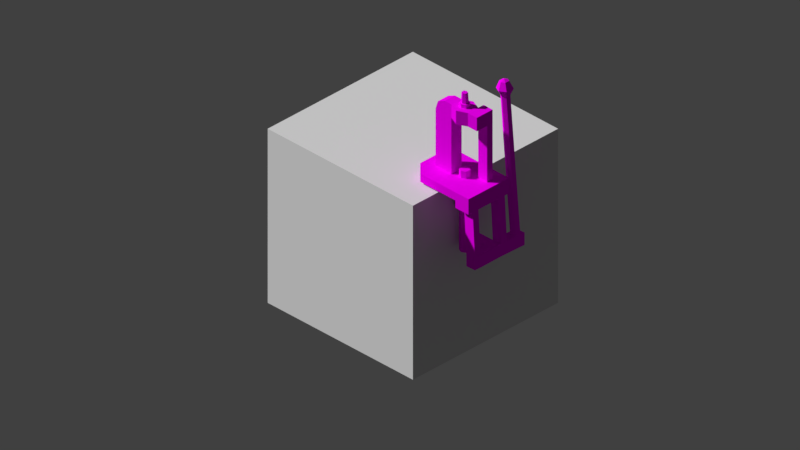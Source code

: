 # Source: ReloadingPress.blend  (saved by Blender 2.90.8; exported with 4.5.12 LTS)
import bpy
from mathutils import Matrix  # noqa: F401  (used for matrix-valued properties, if any)

bpy.ops.wm.read_factory_settings(use_empty=True)
scene = bpy.context.scene
scene.name = 'Scene'

# ---- collections
col_collection_1 = bpy.data.collections.new('Collection 1'); scene.collection.children.link(col_collection_1)

# ---- images (referenced by path relative to the original .blend; pixels are not part of the script)
import os
ASSET_DIR = os.environ.get("B2B_ASSET_DIR", "")  # directory of the original .blend (textures are referenced by path, not embedded)
HERE = os.path.dirname(os.path.abspath(__file__))  # packed textures are extracted next to this script under _unpacked/

def load_image(name, relpath, width, height, colorspace="sRGB"):
    """Load a texture the original file referenced (path relative to the .blend, or extracted next to this script)."""
    p = next((c for c in (os.path.join(HERE, relpath), os.path.join(ASSET_DIR, relpath)) if relpath and os.path.exists(c)), "")
    if p:
        img = bpy.data.images.load(p, check_existing=True)
        img.name = name
    else:  # same state as the original file: an image datablock whose file is absent (Cycles renders it pink)
        img = bpy.data.images.new(name, width, height)
        img.source = "FILE"
        img.filepath = "//" + (relpath or name)
    img.colorspace_settings.name = colorspace
    return img
img_reloadingpress_png = load_image('Reloadingpress.png', 'Reloadingpress.png', 1024, 1024, 'sRGB')
img_pliers_png = load_image('Pliers.png', 'Pliers.png', 1024, 1024, 'sRGB')

# ---- materials (node trees are filled in below, after node groups)
mat_0008 = bpy.data.materials.new('.0008')
mat_0008.use_transparent_shadow = False
mat_0008.diffuse_color = (0.64, 0.64, 0.64, 1.0)
mat_0008.roughness = 0.6733
mat_0008.specular_intensity = 0.03125
mat_material_001 = bpy.data.materials.new('Material.001')
mat_material_001.use_transparent_shadow = False

# ---- material node trees
mat_0008.use_nodes = True; mat_0008.node_tree.nodes.clear()
_N = mat_0008.node_tree.nodes; _L = mat_0008.node_tree.links
n0 = _N.new('ShaderNodeBsdfPrincipled'); n0.name = 'Principled BSDF'; n0.location = (10, 300)
n0.distribution = 'GGX'
n0.subsurface_method = 'BURLEY'
n0.inputs[2].default_value = 0.6733
n0.inputs[3].default_value = 1.0
n0.inputs[13].default_value = 0.03125
n0.inputs[27].default_value = (0.0, 0.0, 0.0, 1.0)
n0.inputs[28].default_value = 1.0
n1 = _N.new('ShaderNodeOutputMaterial'); n1.name = 'Material Output'; n1.location = (300, 300)
n2 = _N.new('ShaderNodeTexImage'); n2.name = 'Image Texture'; n2.location = (-404, 266)
n2.image = img_reloadingpress_png
_L.new(n0.outputs[0], n1.inputs[0])
_L.new(n2.outputs[0], n0.inputs[0])
n1.is_active_output = True
mat_material_001.use_nodes = True; mat_material_001.node_tree.nodes.clear()
_N = mat_material_001.node_tree.nodes; _L = mat_material_001.node_tree.links
n0 = _N.new('ShaderNodeBsdfPrincipled'); n0.name = 'Principled BSDF'; n0.location = (10, 300)
n0.distribution = 'GGX'
n0.subsurface_method = 'BURLEY'
n0.inputs[3].default_value = 1.45
n0.inputs[27].default_value = (0.0, 0.0, 0.0, 1.0)
n0.inputs[28].default_value = 1.0
n1 = _N.new('ShaderNodeOutputMaterial'); n1.name = 'Material Output'; n1.location = (300, 300)
n2 = _N.new('ShaderNodeTexImage'); n2.name = 'Image Texture'; n2.location = (-338, 266)
n2.image = img_pliers_png
_L.new(n0.outputs[0], n1.inputs[0])
_L.new(n2.outputs[0], n0.inputs[0])
_L.new(n2.outputs[1], n0.inputs[4])
n1.is_active_output = True

# ---- world
world_world = bpy.data.worlds.new('World'); scene.world = world_world
world_world.color = (0.05088, 0.05088, 0.05088)
world_world.use_sun_shadow = False
world_world.sun_shadow_jitter_overblur = 0.0
world_world.cycles.sampling_method = 'MANUAL'

# ---- cameras
cam_camera = bpy.data.cameras.new('Camera')
cam_camera.type = 'ORTHO'
cam_camera.ortho_scale = 1.3

# ---- meshes
me_0002__0004 = bpy.data.meshes.new('.0002_.0004')
me_0002__0004.from_pydata([(0.01842, 0.01847, -0.00117), (0.01842, 0.1118, -0.00117), (-0.01172, 0.1118, -0.00117), (-0.01172, 0.01847, -0.00117), (-0.01172, 0.1118, -0.00117), (0.01842, 0.1118, -0.00117), (0.01842, 0.1118, 0.01306), (-0.01172, 0.1118, 0.01306), (0.01842, 0.01847, -0.00117), (-0.01172, 0.01847, -0.00117), (-0.01172, 0.01847, 0.01306), (0.01842, 0.01847, 0.01306), (-0.01172, 0.01847, 0.01306), (-0.01172, 0.01847, 0.02836), (0.01842, 0.01847, 0.02836), (0.01842, 0.01847, 0.01306), (0.09913, 0.1118, 0.01306), (0.09913, 0.1118, 0.02836), (0.01842, 0.1118, 0.02836), (0.01842, 0.1118, 0.01306), (0.09913, 0.01847, 0.01306), (0.09913, 0.01847, 0.02836), (0.1225, 0.0418, 0.02836), (0.1225, 0.0418, 0.01306), (0.09913, 0.1118, 0.02836), (0.09913, 0.1118, 0.01306), (0.1225, 0.0885, 0.01306), (0.1225, 0.0885, 0.02836), (0.06246, 0.05339, 0.1364), (0.09882, 0.05339, 0.1386), (0.09882, 0.05339, 0.0276), (0.06246, 0.05339, 0.0276), (0.06246, 0.05339, 0.1622), (0.07794, 0.05339, 0.1622), (0.09333, 0.05339, 0.1549), (0.09882, 0.05339, 0.1386), (0.06246, 0.05339, 0.1364), (0.07794, 0.07691, 0.1622), (0.07794, 0.05339, 0.1622), (0.06246, 0.05339, 0.1622), (0.06246, 0.07691, 0.1622), (0.02432, 0.05339, 0.1364), (0.02432, 0.05339, 0.1622), (0.04339, 0.04499, 0.1622), (0.04339, 0.04499, 0.1364), (0.09333, 0.07691, 0.1549), (0.07794, 0.07691, 0.1622), (0.06246, 0.07691, 0.1622), (0.06246, 0.07691, 0.1364), (0.09882, 0.07691, 0.1386), (0.003785, 0.07691, 0.1364), (0.003785, 0.05339, 0.1364), (0.02432, 0.05339, 0.1364), (0.02432, 0.07691, 0.1364), (0.09882, 0.05339, 0.1386), (0.09882, 0.07691, 0.1386), (0.09882, 0.07691, 0.0276), (0.09882, 0.05339, 0.0276), (0.01842, 0.1118, 0.01306), (0.01842, 0.1118, 0.02836), (-0.01172, 0.1118, 0.02836), (-0.01172, 0.1118, 0.01306), (0.01842, 0.01847, 0.01306), (0.01842, 0.01847, 0.02836), (0.09913, 0.01847, 0.02836), (0.09913, 0.01847, 0.01306), (-0.01172, 0.01847, -0.00117), (-0.01172, 0.1118, -0.00117), (-0.01172, 0.1118, 0.01306), (-0.01172, 0.01847, 0.01306), (0.01842, 0.1118, 0.02836), (0.01842, 0.01847, 0.02836), (-0.01172, 0.01847, 0.02836), (-0.01172, 0.1118, 0.02836), (0.09913, 0.1118, 0.02836), (0.09913, 0.01847, 0.02836), (0.01842, 0.01847, 0.02836), (0.01842, 0.1118, 0.02836), (0.09913, 0.01847, 0.01306), (0.09913, 0.1118, 0.01306), (0.01842, 0.1118, 0.01306), (0.01842, 0.01847, 0.01306), (0.1225, 0.0418, 0.01306), (0.1225, 0.0885, 0.01306), (0.09913, 0.1118, 0.01306), (0.09913, 0.01847, 0.01306), (0.1225, 0.0885, 0.02836), (0.1225, 0.0418, 0.02836), (0.09913, 0.01847, 0.02836), (0.09913, 0.1118, 0.02836), (0.09882, 0.07691, 0.1386), (0.06246, 0.07691, 0.1364), (0.06246, 0.07691, 0.0276), (0.09882, 0.07691, 0.0276), (-0.01172, 0.01847, 0.01306), (-0.01172, 0.1118, 0.01306), (-0.01172, 0.1118, 0.02836), (-0.01172, 0.01847, 0.02836), (0.06246, 0.07691, 0.1364), (0.06246, 0.05339, 0.1364), (0.06246, 0.05339, 0.0276), (0.06246, 0.07691, 0.0276), (0.1225, 0.0885, 0.01306), (0.1225, 0.0418, 0.01306), (0.1225, 0.0418, 0.02836), (0.1225, 0.0885, 0.02836), (0.01842, 0.1118, -0.00117), (0.01842, 0.01847, -0.00117), (0.01842, 0.01847, 0.01306), (0.01842, 0.1118, 0.01306), (0.003785, 0.07691, 0.1622), (0.003785, 0.05339, 0.1622), (0.003785, 0.05339, 0.1364), (0.003785, 0.07691, 0.1364), (0.003785, 0.07691, 0.1622), (0.003785, 0.07691, 0.1364), (0.02432, 0.07691, 0.1364), (0.02432, 0.07691, 0.1622), (0.003785, 0.04085, 0.02691), (0.003785, 0.05339, 0.02691), (0.003785, 0.05339, 0.1364), (0.003785, 0.04085, 0.1364), (0.003785, 0.05339, 0.1622), (0.003785, 0.07691, 0.1622), (0.02432, 0.07691, 0.1622), (0.02432, 0.05339, 0.1622), (0.09333, 0.07691, 0.1549), (0.09333, 0.05339, 0.1549), (0.07794, 0.05339, 0.1622), (0.07794, 0.07691, 0.1622), (0.09882, 0.07691, 0.1386), (0.09882, 0.05339, 0.1386), (0.09333, 0.05339, 0.1549), (0.09333, 0.07691, 0.1549), (0.02432, 0.05339, 0.1622), (0.02432, 0.07691, 0.1622), (0.04339, 0.08531, 0.1622), (0.04339, 0.04499, 0.1622), (0.02432, 0.07691, 0.1622), (0.02432, 0.07691, 0.1364), (0.04339, 0.08531, 0.1364), (0.04339, 0.08531, 0.1622), (0.02432, 0.07691, 0.1364), (0.02432, 0.05339, 0.1364), (0.04339, 0.04499, 0.1364), (0.04339, 0.08531, 0.1364), (0.04339, 0.08531, 0.1364), (0.04339, 0.04499, 0.1364), (0.06246, 0.05339, 0.1364), (0.06246, 0.07691, 0.1364), (0.04339, 0.08531, 0.1622), (0.04339, 0.08531, 0.1364), (0.06246, 0.07691, 0.1364), (0.06246, 0.07691, 0.1622), (0.04339, 0.04499, 0.1622), (0.04339, 0.08531, 0.1622), (0.06246, 0.07691, 0.1622), (0.06246, 0.05339, 0.1622), (0.04339, 0.04499, 0.1364), (0.04339, 0.04499, 0.1622), (0.06246, 0.05339, 0.1622), (0.06246, 0.05339, 0.1364), (0.03854, 0.06223, 0.1889), (0.04339, 0.06009, 0.1889), (0.04339, 0.05919, 0.1693), (0.03768, 0.06171, 0.1693), (0.04339, 0.06009, 0.1889), (0.04824, 0.06223, 0.1889), (0.0491, 0.06171, 0.1693), (0.04339, 0.05919, 0.1693), (0.04339, 0.05668, 0.1693), (0.0514, 0.06021, 0.1693), (0.0514, 0.06021, 0.1616), (0.04339, 0.05668, 0.1616), (0.03538, 0.06021, 0.1693), (0.04339, 0.05668, 0.1693), (0.04339, 0.05668, 0.1616), (0.03538, 0.06021, 0.1616), (0.0514, 0.07009, 0.1693), (0.04339, 0.07362, 0.1693), (0.04339, 0.07362, 0.1616), (0.0514, 0.07009, 0.1616), (0.04339, 0.07362, 0.1693), (0.03538, 0.07009, 0.1693), (0.03538, 0.07009, 0.1616), (0.04339, 0.07362, 0.1616), (0.03538, 0.07009, 0.1693), (0.03538, 0.06021, 0.1693), (0.03538, 0.06021, 0.1616), (0.03538, 0.07009, 0.1616), (0.0514, 0.06021, 0.1693), (0.0514, 0.07009, 0.1693), (0.0514, 0.07009, 0.1616), (0.0514, 0.06021, 0.1616), (0.0514, 0.07009, 0.1693), (0.0514, 0.06021, 0.1693), (0.0491, 0.06171, 0.1693), (0.0491, 0.06859, 0.1693), (0.04339, 0.07362, 0.1693), (0.0514, 0.07009, 0.1693), (0.0491, 0.06859, 0.1693), (0.04339, 0.0711, 0.1693), (0.03538, 0.06021, 0.1693), (0.03538, 0.07009, 0.1693), (0.03768, 0.06859, 0.1693), (0.03768, 0.06171, 0.1693), (0.04339, 0.05668, 0.1693), (0.03538, 0.06021, 0.1693), (0.03768, 0.06171, 0.1693), (0.04339, 0.05919, 0.1693), (0.03538, 0.07009, 0.1693), (0.04339, 0.07362, 0.1693), (0.04339, 0.0711, 0.1693), (0.03768, 0.06859, 0.1693), (0.0514, 0.06021, 0.1693), (0.04339, 0.05668, 0.1693), (0.04339, 0.05919, 0.1693), (0.0491, 0.06171, 0.1693), (0.03854, 0.06223, 0.1889), (0.03854, 0.06807, 0.1889), (0.04339, 0.07021, 0.1889), (0.04339, 0.06009, 0.1889), (0.04339, 0.06009, 0.1889), (0.04339, 0.07021, 0.1889), (0.04824, 0.06807, 0.1889), (0.04824, 0.06223, 0.1889), (0.04824, 0.06807, 0.1889), (0.04339, 0.07021, 0.1889), (0.04339, 0.0711, 0.1693), (0.0491, 0.06859, 0.1693), (0.04339, 0.07021, 0.1889), (0.03854, 0.06807, 0.1889), (0.03768, 0.06859, 0.1693), (0.04339, 0.0711, 0.1693), (0.03854, 0.06807, 0.1889), (0.03854, 0.06223, 0.1889), (0.03768, 0.06171, 0.1693), (0.03768, 0.06859, 0.1693), (0.04824, 0.06223, 0.1889), (0.04824, 0.06807, 0.1889), (0.0491, 0.06859, 0.1693), (0.0491, 0.06171, 0.1693), (0.003785, 0.04085, 0.1364), (0.003785, 0.04085, 0.1622), (0.02432, 0.04085, 0.1622), (0.02432, 0.04085, 0.1364), (0.02432, 0.04085, 0.1622), (0.003785, 0.04085, 0.1622), (0.003785, 0.05339, 0.1622), (0.02432, 0.05339, 0.1622), (0.003785, 0.04085, 0.1622), (0.003785, 0.04085, 0.1364), (0.003785, 0.05339, 0.1364), (0.003785, 0.05339, 0.1622), (0.02432, 0.04085, 0.1364), (0.02432, 0.04085, 0.1622), (0.02432, 0.05339, 0.1622), (0.02432, 0.05339, 0.1364), (0.003785, 0.05339, 0.02691), (0.02432, 0.05339, 0.02691), (0.02432, 0.05339, 0.1364), (0.003785, 0.05339, 0.1364), (0.02432, 0.05339, 0.02691), (0.02432, 0.04085, 0.02691), (0.02432, 0.04085, 0.1364), (0.02432, 0.05339, 0.1364), (0.02432, 0.04085, 0.02691), (0.003785, 0.04085, 0.02691), (0.003785, 0.04085, 0.1364), (0.02432, 0.04085, 0.1364), (0.03537, 0.05982, 0.04188), (0.04339, 0.05593, 0.04188), (0.04339, 0.05568, -0.1132), (0.03516, 0.05968, -0.1132), (0.04339, 0.05593, 0.04188), (0.0514, 0.05982, 0.04188), (0.05162, 0.05968, -0.1132), (0.04339, 0.05568, -0.1132), (0.03537, 0.05982, 0.04188), (0.03537, 0.07048, 0.04188), (0.04339, 0.07437, 0.04188), (0.04339, 0.05593, 0.04188), (0.04339, 0.05593, 0.04188), (0.04339, 0.07437, 0.04188), (0.0514, 0.07048, 0.04188), (0.0514, 0.05982, 0.04188), (0.0514, 0.07048, 0.04188), (0.04339, 0.07437, 0.04188), (0.04339, 0.07462, -0.1132), (0.05162, 0.07062, -0.1132), (0.04339, 0.07437, 0.04188), (0.03537, 0.07048, 0.04188), (0.03516, 0.07062, -0.1132), (0.04339, 0.07462, -0.1132), (0.03537, 0.07048, 0.04188), (0.03537, 0.05982, 0.04188), (0.03516, 0.05968, -0.1132), (0.03516, 0.07062, -0.1132), (0.0514, 0.05982, 0.04188), (0.0514, 0.07048, 0.04188), (0.05162, 0.07062, -0.1132), (0.05162, 0.05968, -0.1132), (0.05733, 0.05588, -0.03095), (0.04339, 0.04911, -0.03095), (0.04339, 0.04868, 0.01433), (0.0577, 0.05563, 0.01433), (0.04339, 0.04911, -0.03095), (0.02945, 0.05588, -0.03095), (0.02908, 0.05563, 0.01433), (0.04339, 0.04868, 0.01433), (0.05733, 0.05588, -0.03095), (0.05733, 0.07441, -0.03095), (0.04339, 0.08119, -0.03095), (0.04339, 0.04911, -0.03095), (0.04339, 0.04911, -0.03095), (0.04339, 0.08119, -0.03095), (0.02945, 0.07441, -0.03095), (0.02945, 0.05588, -0.03095), (0.02945, 0.07441, -0.03095), (0.04339, 0.08119, -0.03095), (0.04339, 0.08162, 0.01433), (0.02908, 0.07466, 0.01433), (0.04339, 0.08119, -0.03095), (0.05733, 0.07441, -0.03095), (0.0577, 0.07466, 0.01433), (0.04339, 0.08162, 0.01433), (0.05733, 0.07441, -0.03095), (0.05733, 0.05588, -0.03095), (0.0577, 0.05563, 0.01433), (0.0577, 0.07466, 0.01433), (0.02945, 0.05588, -0.03095), (0.02945, 0.07441, -0.03095), (0.02908, 0.07466, 0.01433), (0.02908, 0.05563, 0.01433), (0.03516, 0.05968, -0.1132), (0.04339, 0.05568, -0.1132), (0.04339, 0.07462, -0.1132), (0.03516, 0.07062, -0.1132), (0.04339, 0.07462, -0.1132), (0.04339, 0.05568, -0.1132), (0.05162, 0.05968, -0.1132), (0.05162, 0.07062, -0.1132), (0.008423, -0.004799, 0.1681), (0.0154, -0.008201, 0.1676), (-0.007556, -0.008417, -0.09319), (-0.01472, -0.004924, -0.09261), (0.0154, -0.008201, 0.1676), (0.02238, -0.004799, 0.167), (-0.000388, -0.004924, -0.09376), (-0.007556, -0.008417, -0.09319), (0.004219, 0.008102, 0.1808), (0.004219, -0.008396, 0.1808), (0.008423, -0.004799, 0.1681), (0.008423, 0.004505, 0.1681), (0.0166, 0.01413, 0.1798), (0.004219, 0.008102, 0.1808), (0.008423, 0.004505, 0.1681), (0.0154, 0.007906, 0.1676), (0.02238, 0.004505, 0.167), (0.0154, 0.007906, 0.1676), (-0.007556, 0.008122, -0.09319), (-0.000388, 0.00463, -0.09376), (0.0154, 0.007906, 0.1676), (0.008423, 0.004505, 0.1681), (-0.01472, 0.00463, -0.09261), (-0.007556, 0.008122, -0.09319), (0.008423, 0.004505, 0.1681), (0.008423, -0.004799, 0.1681), (-0.01472, -0.004924, -0.09261), (-0.01472, 0.00463, -0.09261), (0.02238, -0.004799, 0.167), (0.02238, 0.004505, 0.167), (-0.000388, 0.00463, -0.09376), (-0.000388, -0.004924, -0.09376), (-0.01683, 0.02844, -0.08636), (-0.01639, 0.04098, -0.08625), (-0.008573, 0.03975, 0.0259), (-0.00901, 0.02721, 0.0258), (-0.01639, 0.04098, -0.08625), (0.004082, 0.04027, -0.08765), (0.0119, 0.03904, 0.02451), (-0.008573, 0.03975, 0.0259), (0.004082, 0.04027, -0.08765), (0.003645, 0.02774, -0.08775), (0.01146, 0.02651, 0.02441), (0.0119, 0.03904, 0.02451), (0.003645, 0.02774, -0.08775), (-0.01683, 0.02844, -0.08636), (-0.00901, 0.02721, 0.0258), (0.01146, 0.02651, 0.02441), (-0.01683, 0.08909, -0.08636), (-0.01639, 0.1016, -0.08625), (-0.008573, 0.1004, 0.0259), (-0.00901, 0.08787, 0.0258), (-0.01639, 0.1016, -0.08625), (0.004082, 0.1009, -0.08765), (0.0119, 0.0997, 0.02451), (-0.008573, 0.1004, 0.0259), (0.004082, 0.1009, -0.08765), (0.003645, 0.08839, -0.08775), (0.01146, 0.08716, 0.02441), (0.0119, 0.0997, 0.02451), (0.003645, 0.08839, -0.08775), (-0.01683, 0.08909, -0.08636), (-0.00901, 0.08787, 0.0258), (0.01146, 0.08716, 0.02441), (-0.01683, 0.08909, -0.08636), (0.003645, 0.08839, -0.08775), (0.003918, 0.05839, -0.08768), (-0.01656, 0.05909, -0.08629), (-0.01683, 0.08909, -0.1102), (-0.01639, 0.1016, -0.1101), (-0.01639, 0.1016, -0.08625), (-0.01683, 0.08909, -0.08636), (0.004082, 0.04027, -0.1115), (0.003645, 0.02774, -0.1116), (0.003645, 0.02774, -0.08775), (0.004082, 0.04027, -0.08765), (-0.01656, 0.05909, -0.1102), (-0.01683, 0.08909, -0.1102), (-0.01683, 0.08909, -0.08636), (-0.01656, 0.05909, -0.08629), (0.004082, 0.1009, -0.1115), (0.003645, 0.08839, -0.1116), (0.003645, 0.08839, -0.08775), (0.004082, 0.1009, -0.08765), (-0.01683, 0.02844, -0.1102), (-0.01639, 0.04098, -0.1101), (-0.01639, 0.04098, -0.08625), (-0.01683, 0.02844, -0.08636), (0.002297, -0.01152, -0.08775), (-0.01818, -0.01082, -0.08636), (-0.01683, 0.02844, -0.08636), (0.003645, 0.02774, -0.08775), (-0.01639, 0.1016, -0.1101), (0.004082, 0.1009, -0.1115), (0.004082, 0.1009, -0.08765), (-0.01639, 0.1016, -0.08625), (0.05246, 0.04071, -0.08765), (0.05246, 0.04071, -0.1115), (0.004082, 0.04027, -0.1115), (0.004082, 0.04027, -0.08765), (0.003645, 0.08839, -0.1116), (0.003918, 0.05839, -0.1116), (0.003918, 0.05839, -0.08768), (0.003645, 0.08839, -0.08775), (-0.01639, 0.04098, -0.1101), (-0.01656, 0.05909, -0.1102), (-0.01656, 0.05909, -0.08629), (-0.01639, 0.04098, -0.08625), (-0.01656, 0.05909, -0.08629), (0.003918, 0.05839, -0.08768), (0.004082, 0.04027, -0.08765), (-0.01639, 0.04098, -0.08625), (0.05229, 0.05883, -0.1116), (0.05246, 0.04071, -0.1115), (0.05246, 0.04071, -0.08765), (0.05229, 0.05883, -0.08768), (0.05246, 0.04071, -0.1115), (0.05229, 0.05883, -0.1116), (0.003918, 0.05839, -0.1116), (0.004082, 0.04027, -0.1115), (0.05229, 0.05883, -0.08768), (0.05246, 0.04071, -0.08765), (0.004082, 0.04027, -0.08765), (0.003918, 0.05839, -0.08768), (0.05229, 0.05883, -0.1116), (0.05229, 0.05883, -0.08768), (0.003918, 0.05839, -0.08768), (0.003918, 0.05839, -0.1116), (0.003645, 0.02774, -0.1116), (0.004082, 0.04027, -0.1115), (-0.01639, 0.04098, -0.1101), (-0.01683, 0.02844, -0.1102), (-0.01639, 0.04098, -0.1101), (0.004082, 0.04027, -0.1115), (0.003918, 0.05839, -0.1116), (-0.01656, 0.05909, -0.1102), (-0.01656, 0.05909, -0.1102), (0.003918, 0.05839, -0.1116), (0.003645, 0.08839, -0.1116), (-0.01683, 0.08909, -0.1102), (-0.01639, 0.1016, -0.1101), (-0.01683, 0.08909, -0.1102), (0.003645, 0.08839, -0.1116), (0.004082, 0.1009, -0.1115), (0.002297, -0.01152, -0.1116), (-0.01818, -0.01082, -0.1102), (-0.01818, -0.01082, -0.08636), (0.002297, -0.01152, -0.08775), (-0.01818, -0.01082, -0.08636), (-0.01818, -0.01082, -0.1102), (-0.01683, 0.02844, -0.1102), (-0.01683, 0.02844, -0.08636), (-0.01818, -0.01082, -0.1102), (0.002297, -0.01152, -0.1116), (0.003645, 0.02774, -0.1116), (-0.01683, 0.02844, -0.1102), (0.002297, -0.01152, -0.1116), (0.002297, -0.01152, -0.08775), (0.003645, 0.02774, -0.08775), (0.003645, 0.02774, -0.1116), (0.02492, -0.004799, 0.193), (0.02492, 0.004505, 0.193), (0.02897, 0.008102, 0.1788), (0.02897, -0.008396, 0.1788), (0.01096, 0.004505, 0.1941), (0.01096, -0.004799, 0.1941), (0.004219, -0.008396, 0.1808), (0.004219, 0.008102, 0.1808), (0.02897, -0.008396, 0.1788), (0.02897, 0.008102, 0.1788), (0.02238, 0.004505, 0.167), (0.02238, -0.004799, 0.167), (0.0166, -0.01443, 0.1798), (0.02897, -0.008396, 0.1788), (0.02238, -0.004799, 0.167), (0.0154, -0.008201, 0.1676), (0.004219, -0.008396, 0.1808), (0.0166, -0.01443, 0.1798), (0.0154, -0.008201, 0.1676), (0.008423, -0.004799, 0.1681), (0.02897, 0.008102, 0.1788), (0.0166, 0.01413, 0.1798), (0.0154, 0.007906, 0.1676), (0.02238, 0.004505, 0.167), (0.01096, -0.004799, 0.1941), (0.01796, -0.000147, 0.1967), (0.01794, -0.008201, 0.1935), (0.01794, -0.008201, 0.1935), (0.01796, -0.000147, 0.1967), (0.02492, -0.004799, 0.193), (0.01794, -0.008201, 0.1935), (0.02492, -0.004799, 0.193), (0.02897, -0.008396, 0.1788), (0.0166, -0.01443, 0.1798), (0.01096, -0.004799, 0.1941), (0.01794, -0.008201, 0.1935), (0.0166, -0.01443, 0.1798), (0.004219, -0.008396, 0.1808), (0.02492, 0.004505, 0.193), (0.01794, 0.007906, 0.1935), (0.0166, 0.01413, 0.1798), (0.02897, 0.008102, 0.1788), (0.01794, 0.007906, 0.1935), (0.01096, 0.004505, 0.1941), (0.004219, 0.008102, 0.1808), (0.0166, 0.01413, 0.1798), (0.01794, 0.007906, 0.1935), (0.02492, 0.004505, 0.193), (0.01796, -0.000147, 0.1967), (0.01096, 0.004505, 0.1941), (0.01796, -0.000147, 0.1967), (0.01096, -0.004799, 0.1941), (0.02492, 0.004505, 0.193), (0.02492, -0.004799, 0.193), (0.01796, -0.000147, 0.1967), (0.01794, 0.007906, 0.1935), (0.01796, -0.000147, 0.1967), (0.01096, 0.004505, 0.1941)], [], [(0, 1, 2, 3), (4, 5, 6, 7), (8, 9, 10, 11), (12, 13, 14, 15), (16, 17, 18, 19), (20, 21, 22, 23), (24, 25, 26, 27), (28, 29, 30, 31), (32, 33, 34, 35, 36), (37, 38, 39, 40), (41, 42, 43, 44), (45, 46, 47, 48, 49), (50, 51, 52, 53), (54, 55, 56, 57), (58, 59, 60, 61), (62, 63, 64, 65), (66, 67, 68, 69), (70, 71, 72, 73), (74, 75, 76, 77), (78, 79, 80, 81), (82, 83, 84, 85), (86, 87, 88, 89), (90, 91, 92, 93), (94, 95, 96, 97), (98, 99, 100, 101), (102, 103, 104, 105), (106, 107, 108, 109), (110, 111, 112, 113), (114, 115, 116, 117), (118, 119, 120, 121), (122, 123, 124, 125), (126, 127, 128, 129), (130, 131, 132, 133), (134, 135, 136, 137), (138, 139, 140, 141), (142, 143, 144, 145), (146, 147, 148, 149), (150, 151, 152, 153), (154, 155, 156, 157), (158, 159, 160, 161), (162, 163, 164, 165), (166, 167, 168, 169), (170, 171, 172, 173), (174, 175, 176, 177), (178, 179, 180, 181), (182, 183, 184, 185), (186, 187, 188, 189), (190, 191, 192, 193), (194, 195, 196, 197), (198, 199, 200, 201), (202, 203, 204, 205), (206, 207, 208, 209), (210, 211, 212, 213), (214, 215, 216, 217), (218, 219, 220, 221), (222, 223, 224, 225), (226, 227, 228, 229), (230, 231, 232, 233), (234, 235, 236, 237), (238, 239, 240, 241), (242, 243, 244, 245), (246, 247, 248, 249), (250, 251, 252, 253), (254, 255, 256, 257), (258, 259, 260, 261), (262, 263, 264, 265), (266, 267, 268, 269), (270, 271, 272, 273), (274, 275, 276, 277), (278, 279, 280, 281), (282, 283, 284, 285), (286, 287, 288, 289), (290, 291, 292, 293), (294, 295, 296, 297), (298, 299, 300, 301), (302, 303, 304, 305), (306, 307, 308, 309), (310, 311, 312, 313), (314, 315, 316, 317), (318, 319, 320, 321), (322, 323, 324, 325), (326, 327, 328, 329), (330, 331, 332, 333), (334, 335, 336, 337), (338, 339, 340, 341), (342, 343, 344, 345), (346, 347, 348, 349), (350, 351, 352, 353), (354, 355, 356, 357), (358, 359, 360, 361), (362, 363, 364, 365), (366, 367, 368, 369), (370, 371, 372, 373), (374, 375, 376, 377), (378, 379, 380, 381), (382, 383, 384, 385), (386, 387, 388, 389), (390, 391, 392, 393), (394, 395, 396, 397), (398, 399, 400, 401), (402, 403, 404, 405), (406, 407, 408, 409), (410, 411, 412, 413), (414, 415, 416, 417), (418, 419, 420, 421), (422, 423, 424, 425), (426, 427, 428, 429), (430, 431, 432, 433), (434, 435, 436, 437), (438, 439, 440, 441), (442, 443, 444, 445), (446, 447, 448, 449), (450, 451, 452, 453), (454, 455, 456, 457), (458, 459, 460, 461), (462, 463, 464, 465), (466, 467, 468, 469), (470, 471, 472, 473), (474, 475, 476, 477), (478, 479, 480, 481), (482, 483, 484, 485), (486, 487, 488, 489), (490, 491, 492, 493), (494, 495, 496, 497), (498, 499, 500, 501), (502, 503, 504, 505), (506, 507, 508, 509), (510, 511, 512, 513), (514, 515, 516, 517), (518, 519, 520, 521), (522, 523, 524, 525), (526, 527, 528), (529, 530, 531), (532, 533, 534, 535), (536, 537, 538, 539), (540, 541, 542, 543), (544, 545, 546, 547), (548, 549, 550), (551, 552, 553), (554, 555, 556), (557, 558, 559)])
me_0002__0004.polygons.foreach_set('use_smooth', [True] * 141)
_k = set([(0, 1), (0, 3), (1, 2), (2, 3), (4, 5), (4, 7), (5, 6), (6, 7), (8, 9), (8, 11), (9, 10), (10, 11), (12, 13), (12, 15), (13, 14), (14, 15), (16, 17), (16, 19), (17, 18), (18, 19), (20, 21), (20, 23), (21, 22), (22, 23), (24, 25), (24, 27), (25, 26), (26, 27), (28, 29), (28, 31), (29, 30), (30, 31), (32, 33), (32, 36), (33, 34), (34, 35), (35, 36), (37, 38), (37, 40), (38, 39), (39, 40), (41, 42), (41, 44), (42, 43), (43, 44), (45, 46), (45, 49), (46, 47), (47, 48), (48, 49), (50, 51), (50, 53), (51, 52), (52, 53), (54, 55), (54, 57), (55, 56), (56, 57), (58, 59), (58, 61), (59, 60), (60, 61), (62, 63), (62, 65), (63, 64), (64, 65), (66, 67), (66, 69), (67, 68), (68, 69), (70, 71), (70, 73), (71, 72), (72, 73), (74, 75), (74, 77), (75, 76), (76, 77), (78, 79), (78, 81), (79, 80), (80, 81), (82, 83), (82, 85), (83, 84), (84, 85), (86, 87), (86, 89), (87, 88), (88, 89), (90, 91), (90, 93), (91, 92), (92, 93), (94, 95), (94, 97), (95, 96), (96, 97), (98, 99), (98, 101), (99, 100), (100, 101), (102, 103), (102, 105), (103, 104), (104, 105), (106, 107), (106, 109), (107, 108), (108, 109), (110, 111), (110, 113), (111, 112), (112, 113), (114, 115), (114, 117), (115, 116), (116, 117), (118, 119), (118, 121), (119, 120), (120, 121), (122, 123), (122, 125), (123, 124), (124, 125), (126, 127), (126, 129), (127, 128), (128, 129), (130, 131), (130, 133), (131, 132), (132, 133), (134, 135), (134, 137), (135, 136), (136, 137), (138, 139), (138, 141), (139, 140), (140, 141), (142, 143), (142, 145), (143, 144), (144, 145), (146, 147), (146, 149), (147, 148), (148, 149), (150, 151), (150, 153), (151, 152), (152, 153), (154, 155), (154, 157), (155, 156), (156, 157), (158, 159), (158, 161), (159, 160), (160, 161), (162, 163), (162, 165), (163, 164), (164, 165), (166, 167), (166, 169), (167, 168), (168, 169), (170, 171), (170, 173), (171, 172), (172, 173), (174, 175), (174, 177), (175, 176), (176, 177), (178, 179), (178, 181), (179, 180), (180, 181), (182, 183), (182, 185), (183, 184), (184, 185), (186, 187), (186, 189), (187, 188), (188, 189), (190, 191), (190, 193), (191, 192), (192, 193), (194, 195), (194, 197), (195, 196), (196, 197), (198, 199), (198, 201), (199, 200), (200, 201), (202, 203), (202, 205), (203, 204), (204, 205), (206, 207), (206, 209), (207, 208), (208, 209), (210, 211), (210, 213), (211, 212), (212, 213), (214, 215), (214, 217), (215, 216), (216, 217), (218, 219), (218, 221), (219, 220), (220, 221), (222, 223), (222, 225), (223, 224), (224, 225), (226, 227), (226, 229), (227, 228), (228, 229), (230, 231), (230, 233), (231, 232), (232, 233), (234, 235), (234, 237), (235, 236), (236, 237), (238, 239), (238, 241), (239, 240), (240, 241), (242, 243), (242, 245), (243, 244), (244, 245), (246, 247), (246, 249), (247, 248), (248, 249), (250, 251), (250, 253), (251, 252), (252, 253), (254, 255), (254, 257), (255, 256), (256, 257), (258, 259), (258, 261), (259, 260), (260, 261), (262, 263), (262, 265), (263, 264), (264, 265), (266, 267), (266, 269), (267, 268), (268, 269), (270, 271), (270, 273), (271, 272), (272, 273), (274, 275), (274, 277), (275, 276), (276, 277), (278, 279), (278, 281), (279, 280), (280, 281), (282, 283), (282, 285), (283, 284), (284, 285), (286, 287), (286, 289), (287, 288), (288, 289), (290, 291), (290, 293), (291, 292), (292, 293), (294, 295), (294, 297), (295, 296), (296, 297), (298, 299), (298, 301), (299, 300), (300, 301), (302, 303), (302, 305), (303, 304), (304, 305), (306, 307), (306, 309), (307, 308), (308, 309), (310, 311), (310, 313), (311, 312), (312, 313), (314, 315), (314, 317), (315, 316), (316, 317), (318, 319), (318, 321), (319, 320), (320, 321), (322, 323), (322, 325), (323, 324), (324, 325), (326, 327), (326, 329), (327, 328), (328, 329), (330, 331), (330, 333), (331, 332), (332, 333), (334, 335), (334, 337), (335, 336), (336, 337), (338, 339), (338, 341), (339, 340), (340, 341), (342, 343), (342, 345), (343, 344), (344, 345), (346, 347), (346, 349), (347, 348), (348, 349), (350, 351), (350, 353), (351, 352), (352, 353), (354, 355), (354, 357), (355, 356), (356, 357), (358, 359), (358, 361), (359, 360), (360, 361), (362, 363), (362, 365), (363, 364), (364, 365), (366, 367), (366, 369), (367, 368), (368, 369), (370, 371), (370, 373), (371, 372), (372, 373), (374, 375), (374, 377), (375, 376), (376, 377), (378, 379), (378, 381), (379, 380), (380, 381), (382, 383), (382, 385), (383, 384), (384, 385), (386, 387), (386, 389), (387, 388), (388, 389), (390, 391), (390, 393), (391, 392), (392, 393), (394, 395), (394, 397), (395, 396), (396, 397), (398, 399), (398, 401), (399, 400), (400, 401), (402, 403), (402, 405), (403, 404), (404, 405), (406, 407), (406, 409), (407, 408), (408, 409), (410, 411), (410, 413), (411, 412), (412, 413), (414, 415), (414, 417), (415, 416), (416, 417), (418, 419), (418, 421), (419, 420), (420, 421), (422, 423), (422, 425), (423, 424), (424, 425), (426, 427), (426, 429), (427, 428), (428, 429), (430, 431), (430, 433), (431, 432), (432, 433), (434, 435), (434, 437), (435, 436), (436, 437), (438, 439), (438, 441), (439, 440), (440, 441), (442, 443), (442, 445), (443, 444), (444, 445), (446, 447), (446, 449), (447, 448), (448, 449), (450, 451), (450, 453), (451, 452), (452, 453), (454, 455), (454, 457), (455, 456), (456, 457), (458, 459), (458, 461), (459, 460), (460, 461), (462, 463), (462, 465), (463, 464), (464, 465), (466, 467), (466, 469), (467, 468), (468, 469), (470, 471), (470, 473), (471, 472), (472, 473), (474, 475), (474, 477), (475, 476), (476, 477), (478, 479), (478, 481), (479, 480), (480, 481), (482, 483), (482, 485), (483, 484), (484, 485), (486, 487), (486, 489), (487, 488), (488, 489), (490, 491), (490, 493), (491, 492), (492, 493), (494, 495), (494, 497), (495, 496), (496, 497), (498, 499), (498, 501), (499, 500), (500, 501), (502, 503), (502, 505), (503, 504), (504, 505), (506, 507), (506, 509), (507, 508), (508, 509), (510, 511), (510, 513), (511, 512), (512, 513), (514, 515), (514, 517), (515, 516), (516, 517), (518, 519), (518, 521), (519, 520), (520, 521), (522, 523), (522, 525), (523, 524), (524, 525), (526, 527), (526, 528), (527, 528), (529, 530), (529, 531), (530, 531), (532, 533), (532, 535), (533, 534), (534, 535), (536, 537), (536, 539), (537, 538), (538, 539), (540, 541), (540, 543), (541, 542), (542, 543), (544, 545), (544, 547), (545, 546), (546, 547), (548, 549), (548, 550), (549, 550), (551, 552), (551, 553), (552, 553), (554, 555), (554, 556), (555, 556), (557, 558), (557, 559), (558, 559)])
me_0002__0004.attributes.new('sharp_edge', 'BOOLEAN', 'EDGE').data.foreach_set('value', [ (min(e.vertices), max(e.vertices)) in _k for e in me_0002__0004.edges])
_uv = me_0002__0004.uv_layers.new(name='UVMap')
_uv.uv.foreach_set('vector', [0.4576, 0.7204, 0.4576, 0.567, 0.4081, 0.567, 0.4081, 0.7204, 0.056, 0.5616, 0.056, 0.5121, 0.0326, 0.5121, 0.0326, 0.5616, 0.056, 0.0616, 0.056, 0.0121, 0.0326, 0.0121, 0.0326, 0.0616, 0.0326, 0.0121, 0.0074, 0.0121, 0.0074, 0.0616, 0.0326, 0.0616, 0.0326, 0.3795, 0.0074, 0.3795, 0.0074, 0.5121, 0.0326, 0.5121, 0.0326, 0.1943, 0.0074, 0.1943, 0.0074, 0.2485, 0.0326, 0.2485, 0.0074, 0.3795, 0.0326, 0.3795, 0.0326, 0.3252, 0.0074, 0.3252, 0.2144, 0.9047, 0.3293, 0.9119, 0.3293, 0.5609, 0.2144, 0.5609, 0.2144, 0.9864, 0.2633, 0.9864, 0.3119, 0.9633, 0.3293, 0.9119, 0.2144, 0.9047, 0.1046, 0.2477, 0.066, 0.2477, 0.066, 0.2731, 0.1046, 0.2731, 0.0826, 0.9047, 0.0826, 0.9864, 0.1485, 0.9864, 0.1485, 0.9047, 0.312, 0.9633, 0.2634, 0.9865, 0.2144, 0.9865, 0.2144, 0.9048, 0.3294, 0.912, 0.4996, 0.0142, 0.4996, 0.0528, 0.5333, 0.0528, 0.5333, 0.0142, 0.066, 0.1915, 0.1046, 0.1915, 0.1046, 0.009, 0.066, 0.009, 0.0326, 0.5121, 0.0074, 0.5121, 0.0074, 0.5616, 0.0326, 0.5616, 0.0326, 0.0616, 0.0074, 0.0616, 0.0074, 0.1943, 0.0326, 0.1943, 0.4081, 0.7204, 0.4081, 0.567, 0.3847, 0.567, 0.3847, 0.7204, 0.576, 0.3779, 0.8212, 0.3779, 0.8212, 0.2987, 0.576, 0.2987, 0.576, 0.5899, 0.8212, 0.5899, 0.8212, 0.3779, 0.576, 0.3779, 0.5774, 0.9237, 0.8227, 0.9237, 0.8227, 0.7117, 0.5774, 0.7117, 0.6387, 0.9849, 0.7614, 0.9849, 0.8227, 0.9237, 0.5774, 0.9237, 0.6373, 0.6512, 0.76, 0.6512, 0.8212, 0.5899, 0.576, 0.5899, 0.3294, 0.912, 0.2144, 0.9048, 0.2144, 0.561, 0.3294, 0.561, 0.3847, 0.7204, 0.3847, 0.567, 0.3595, 0.567, 0.3595, 0.7204, 0.596, 0.0142, 0.596, 0.0528, 0.7747, 0.0528, 0.7747, 0.0142, 0.0326, 0.3252, 0.0326, 0.2485, 0.0074, 0.2485, 0.0074, 0.3252, 0.8227, 0.6743, 0.5774, 0.6743, 0.5774, 0.7117, 0.8227, 0.7117, 0.1033, 0.4406, 0.1033, 0.4019, 0.0608, 0.4019, 0.0608, 0.4406, 0.0178, 0.9865, 0.0178, 0.9048, 0.0827, 0.9048, 0.0827, 0.9865, 0.4641, 0.2385, 0.4435, 0.2385, 0.4435, 0.4184, 0.4641, 0.4184, 0.066, 0.3695, 0.1046, 0.3695, 0.1046, 0.3358, 0.066, 0.3358, 0.1046, 0.2197, 0.066, 0.2197, 0.066, 0.2477, 0.1046, 0.2477, 0.1046, 0.1915, 0.066, 0.1915, 0.066, 0.2197, 0.1046, 0.2197, 0.066, 0.3358, 0.1046, 0.3358, 0.1184, 0.3045, 0.0522, 0.3045, 0.0827, 0.9865, 0.0827, 0.9048, 0.1486, 0.9048, 0.1486, 0.9865, 0.5333, 0.0142, 0.5333, 0.0528, 0.5647, 0.0666, 0.5647, 0.0004, 0.5647, 0.0004, 0.5647, 0.0666, 0.596, 0.0528, 0.596, 0.0142, 0.1486, 0.9865, 0.1486, 0.9048, 0.2144, 0.9048, 0.2144, 0.9865, 0.0522, 0.3045, 0.1184, 0.3045, 0.1046, 0.2731, 0.066, 0.2731, 0.1485, 0.9047, 0.1485, 0.9864, 0.2144, 0.9864, 0.2144, 0.9047, 0.9764, 0.8154, 0.9762, 0.8061, 0.9418, 0.8061, 0.942, 0.817, 0.9762, 0.8061, 0.9764, 0.7968, 0.942, 0.7952, 0.9418, 0.8061, 0.9476, 0.9423, 0.9476, 0.9576, 0.961, 0.9576, 0.961, 0.9423, 0.9476, 0.9269, 0.9476, 0.9423, 0.961, 0.9423, 0.961, 0.9269, 0.9476, 0.9749, 0.9476, 0.9902, 0.961, 0.9902, 0.961, 0.9749, 0.9476, 0.8943, 0.9476, 0.9096, 0.961, 0.9096, 0.961, 0.8943, 0.9476, 0.9096, 0.9476, 0.9269, 0.961, 0.9269, 0.961, 0.9096, 0.9476, 0.9576, 0.9476, 0.9749, 0.961, 0.9749, 0.961, 0.9576, 0.9617, 0.9005, 0.9617, 0.9178, 0.9658, 0.9152, 0.9658, 0.9031, 0.9758, 0.8943, 0.9617, 0.9005, 0.9658, 0.9031, 0.9758, 0.8987, 0.9898, 0.9178, 0.9898, 0.9005, 0.9857, 0.9031, 0.9857, 0.9152, 0.9758, 0.924, 0.9898, 0.9178, 0.9857, 0.9152, 0.9758, 0.9196, 0.9898, 0.9005, 0.9758, 0.8943, 0.9758, 0.8987, 0.9857, 0.9031, 0.9617, 0.9178, 0.9758, 0.924, 0.9758, 0.9196, 0.9658, 0.9152, 0.9658, 0.8578, 0.9658, 0.8476, 0.9573, 0.8439, 0.9573, 0.8616, 0.9573, 0.8616, 0.9573, 0.8439, 0.9488, 0.8476, 0.9488, 0.8578, 0.9771, 0.7866, 0.9783, 0.7774, 0.9443, 0.7723, 0.9429, 0.7832, 0.9783, 0.8348, 0.9771, 0.8256, 0.9429, 0.829, 0.9443, 0.8398, 0.9771, 0.8256, 0.9764, 0.8154, 0.942, 0.817, 0.9429, 0.829, 0.9764, 0.7968, 0.9771, 0.7866, 0.9429, 0.7832, 0.942, 0.7952, 0.5368, 0.1551, 0.5368, 0.1127, 0.503, 0.1127, 0.503, 0.1551, 0.503, 0.1127, 0.5368, 0.1127, 0.5368, 0.092, 0.503, 0.092, 0.4641, 0.4609, 0.4641, 0.4184, 0.4435, 0.4184, 0.4435, 0.4609, 0.1659, 0.7696, 0.1659, 0.812, 0.1865, 0.812, 0.1865, 0.7696, 0.5375, 0.2719, 0.5712, 0.2719, 0.5712, 0.092, 0.5375, 0.092, 0.1865, 0.5897, 0.1659, 0.5897, 0.1659, 0.7696, 0.1865, 0.7696, 0.503, 0.335, 0.5368, 0.335, 0.5368, 0.1551, 0.503, 0.1551, 0.9285, 0.3716, 0.9157, 0.3715, 0.9149, 0.5956, 0.9281, 0.5956, 0.9157, 0.3715, 0.9028, 0.3715, 0.9017, 0.5955, 0.9149, 0.5956, 0.1321, 0.6279, 0.1321, 0.6455, 0.1453, 0.6519, 0.1453, 0.6215, 0.1453, 0.6215, 0.1453, 0.6519, 0.1585, 0.6455, 0.1585, 0.6279, 0.9697, 0.3715, 0.9568, 0.3716, 0.9571, 0.5956, 0.9704, 0.5956, 0.9568, 0.3716, 0.9439, 0.3716, 0.9439, 0.5956, 0.9571, 0.5956, 0.9439, 0.3716, 0.9285, 0.3716, 0.9281, 0.5956, 0.9439, 0.5956, 0.9851, 0.3715, 0.9697, 0.3715, 0.9704, 0.5956, 0.9862, 0.5955, 0.11, 0.8441, 0.1094, 0.8187, 0.035, 0.8202, 0.0356, 0.8463, 0.1094, 0.8187, 0.109, 0.7932, 0.0345, 0.794, 0.035, 0.8202, 0.0463, 0.6188, 0.0463, 0.6492, 0.0692, 0.6604, 0.0692, 0.6076, 0.0692, 0.6076, 0.0692, 0.6604, 0.0921, 0.6492, 0.0921, 0.6188, 0.1088, 0.7627, 0.1089, 0.7373, 0.0345, 0.7366, 0.0344, 0.7627, 0.1089, 0.7373, 0.1093, 0.7118, 0.0349, 0.7104, 0.0345, 0.7366, 0.1093, 0.7118, 0.11, 0.6814, 0.0356, 0.6792, 0.0349, 0.7104, 0.109, 0.7932, 0.1088, 0.7627, 0.0344, 0.7627, 0.0345, 0.794, 0.1585, 0.5963, 0.145, 0.5897, 0.145, 0.6208, 0.1585, 0.6143, 0.145, 0.6208, 0.145, 0.5897, 0.1314, 0.5963, 0.1314, 0.6143, 0.9284, 0.3719, 0.9156, 0.3718, 0.9153, 0.5958, 0.9285, 0.5959, 0.9156, 0.3718, 0.9028, 0.3717, 0.9022, 0.5956, 0.9153, 0.5958, 0.921, 0.6721, 0.9459, 0.6721, 0.945, 0.641, 0.9202, 0.641, 0.8998, 0.6721, 0.921, 0.6721, 0.9202, 0.641, 0.9007, 0.641, 0.9693, 0.3717, 0.9565, 0.3718, 0.9573, 0.5958, 0.9705, 0.5957, 0.9565, 0.3718, 0.9437, 0.3719, 0.9442, 0.5959, 0.9573, 0.5958, 0.9437, 0.3719, 0.9284, 0.3719, 0.9285, 0.5959, 0.9442, 0.5959, 0.9846, 0.3717, 0.9693, 0.3717, 0.9705, 0.5957, 0.9862, 0.5956, 0.4333, 0.1236, 0.4331, 0.103, 0.2483, 0.1045, 0.2485, 0.1252, 0.2258, 0.269, 0.1921, 0.2695, 0.1943, 0.4543, 0.2281, 0.4538, 0.3111, 0.4203, 0.3317, 0.4205, 0.3332, 0.2357, 0.3126, 0.2355, 0.2426, 0.33, 0.2764, 0.3303, 0.2773, 0.1455, 0.2436, 0.1453, 0.4333, 0.0239, 0.4331, 0.0033, 0.2483, 0.0049, 0.2485, 0.0255, 0.2789, 0.1886, 0.2452, 0.1883, 0.2434, 0.3731, 0.2771, 0.3734, 0.4428, 0.2779, 0.4222, 0.2778, 0.4206, 0.4625, 0.4412, 0.4627, 0.1943, 0.1905, 0.2281, 0.19, 0.225, 0.0052, 0.1913, 0.0057, 0.2281, 0.19, 0.1943, 0.1905, 0.1929, 0.2398, 0.2267, 0.2393, 0.4725, 0.0239, 0.4723, 0.0033, 0.4331, 0.0033, 0.4333, 0.0239, 0.3111, 0.4595, 0.3317, 0.4597, 0.3317, 0.4205, 0.3111, 0.4203, 0.4724, 0.0732, 0.4725, 0.0239, 0.4333, 0.0239, 0.4332, 0.0732, 0.4428, 0.2387, 0.4222, 0.2385, 0.4222, 0.2778, 0.4428, 0.2779, 0.4725, 0.1236, 0.4723, 0.103, 0.4331, 0.103, 0.4333, 0.1236, 0.2421, 0.3946, 0.2759, 0.3948, 0.2764, 0.3303, 0.2426, 0.33, 0.2766, 0.1494, 0.2428, 0.1492, 0.2452, 0.1883, 0.2789, 0.1886, 0.3235, 0.0442, 0.3235, 0.0835, 0.403, 0.0835, 0.403, 0.0442, 0.4222, 0.2385, 0.3728, 0.2386, 0.3728, 0.2779, 0.4222, 0.2778, 0.4723, 0.103, 0.4724, 0.0732, 0.4332, 0.0732, 0.4331, 0.103, 0.2267, 0.2393, 0.1929, 0.2398, 0.1921, 0.2695, 0.2258, 0.269, 0.2419, 0.1858, 0.2771, 0.1854, 0.2767, 0.139, 0.2414, 0.1394, 0.2771, 0.1854, 0.2419, 0.1858, 0.2429, 0.2799, 0.2782, 0.2795, 0.1135, 0.2375, 0.1126, 0.2673, 0.1921, 0.2695, 0.1929, 0.2398, 0.4028, 0.0841, 0.4028, 0.0448, 0.3233, 0.0448, 0.3233, 0.0841, 0.2422, 0.2147, 0.242, 0.2353, 0.2758, 0.2355, 0.2759, 0.2149, 0.2758, 0.2355, 0.242, 0.2353, 0.2431, 0.2651, 0.2769, 0.2653, 0.2769, 0.2653, 0.2431, 0.2651, 0.2449, 0.3143, 0.2786, 0.3146, 0.2785, 0.3352, 0.2786, 0.3146, 0.2449, 0.3143, 0.2447, 0.3349, 0.2425, 0.1833, 0.2763, 0.1835, 0.2792, 0.1444, 0.2455, 0.1442, 0.4333, 0.1881, 0.4725, 0.1881, 0.4725, 0.1236, 0.4333, 0.1236, 0.2764, 0.1504, 0.2427, 0.1501, 0.2422, 0.2147, 0.2759, 0.2149, 0.3962, 0.4597, 0.3962, 0.4205, 0.3317, 0.4205, 0.3317, 0.4597, 0.8542, 0.7086, 0.8802, 0.7086, 0.8771, 0.6721, 0.8484, 0.6721, 0.9212, 0.7086, 0.9458, 0.7086, 0.9459, 0.6721, 0.921, 0.6721, 0.8484, 0.6721, 0.8771, 0.6721, 0.8808, 0.641, 0.8562, 0.641, 0.9694, 0.6721, 0.9915, 0.6721, 0.9869, 0.641, 0.9664, 0.641, 0.9459, 0.6721, 0.9694, 0.6721, 0.9664, 0.641, 0.945, 0.641, 0.8771, 0.6721, 0.8998, 0.6721, 0.9007, 0.641, 0.8808, 0.641, 0.9458, 0.7086, 0.9541, 0.7305, 0.9658, 0.7086, 0.9658, 0.7086, 0.9755, 0.7305, 0.9854, 0.7086, 0.9658, 0.7086, 0.9854, 0.7086, 0.9915, 0.6721, 0.9694, 0.6721, 0.9458, 0.7086, 0.9658, 0.7086, 0.9694, 0.6721, 0.9459, 0.6721, 0.8802, 0.7086, 0.9004, 0.7086, 0.8998, 0.6721, 0.8771, 0.6721, 0.9004, 0.7086, 0.9212, 0.7086, 0.921, 0.6721, 0.8998, 0.6721, 0.9004, 0.7086, 0.8802, 0.7086, 0.8914, 0.7305, 0.9212, 0.7086, 0.9331, 0.7305, 0.9458, 0.7086, 0.8802, 0.7086, 0.8542, 0.7086, 0.8687, 0.7305, 0.9004, 0.7086, 0.9109, 0.7305, 0.9212, 0.7086])
me_0002__0004.materials.append(mat_0008)
me_0002__0004.use_remesh_fix_poles = True
me_0002__0004.use_remesh_preserve_attributes = False
me_0002__0004.use_mirror_vertex_groups = False
me_0002__0004.update()
me_0002__0004.normals_split_custom_set([tuple(v) for v in zip(*[iter([0.0, 0.0, 1.0, 0.0, 0.0, 1.0, 0.0, 0.0, 1.0, 0.0, 0.0, 1.0, 0.0, -1.0, 0.0, 0.0, -1.0, 0.0, 0.0, -1.0, 0.0, 0.0, -1.0, 0.0, 0.0, 1.0, 0.0, 0.0, 1.0, 0.0, 0.0, 1.0, 0.0, 0.0, 1.0, 0.0, 0.0, 1.0, 0.0, 0.0, 1.0, 0.0, 0.0, 1.0, 0.0, 0.0, 1.0, 0.0, 0.0, -1.0, 0.0, 0.0, -1.0, 0.0, 0.0, -1.0, 0.0, 0.0, -1.0, 0.0, -0.7071, 0.7071, 0.0, -0.7071, 0.7071, 0.0, -0.7071, 0.7071, 0.0, -0.7071, 0.7071, 0.0, -0.7071, -0.7071, 0.0, -0.7071, -0.7071, 0.0, -0.7071, -0.7071, 0.0, -0.7071, -0.7071, 0.0, 0.0, 1.0, 0.0, 0.0, 1.0, 0.0, 0.0, 1.0, 0.0, 0.0, 1.0, 0.0, 0.0, 1.0, 1.538e-07, 0.0, 1.0, 1.538e-07, 0.0, 1.0, 1.538e-07, 0.0, 1.0, 1.538e-07, 0.0, 1.0, 1.538e-07, 0.0, 0.0, -1.0, 0.0, 0.0, -1.0, 0.0, 0.0, -1.0, 0.0, 0.0, -1.0, 0.4032, 0.9151, 0.0, 0.4032, 0.9151, 0.0, 0.4032, 0.9151, 0.0, 0.4032, 0.9151, 0.0, 0.0, -1.0, 0.0, 0.0, -1.0, 0.0, 0.0, -1.0, 0.0, 0.0, -1.0, 0.0, 0.0, -1.0, 0.0, 0.0, 0.0, 1.0, 0.0, 0.0, 1.0, 0.0, 0.0, 1.0, 0.0, 0.0, 1.0, -1.0, 0.0, 0.0, -1.0, 0.0, 0.0, -1.0, 0.0, 0.0, -1.0, 0.0, 0.0, 0.0, -1.0, 0.0, 0.0, -1.0, 0.0, 0.0, -1.0, 0.0, 0.0, -1.0, 0.0, 0.0, 1.0, 0.0, 0.0, 1.0, 0.0, 0.0, 1.0, 0.0, 0.0, 1.0, 0.0, 1.0, 0.0, 0.0, 1.0, 0.0, 0.0, 1.0, 0.0, 0.0, 1.0, 0.0, 0.0, 0.0, 0.0, -1.0, 0.0, 0.0, -1.0, 0.0, 0.0, -1.0, 0.0, 0.0, -1.0, 0.0, 0.0, -1.0, 0.0, 0.0, -1.0, 0.0, 0.0, -1.0, 0.0, 0.0, -1.0, 0.0, 0.0, 1.0, 0.0, 0.0, 1.0, 0.0, 0.0, 1.0, 0.0, 0.0, 1.0, 0.0, 0.0, 1.0, 0.0, 0.0, 1.0, 0.0, 0.0, 1.0, 0.0, 0.0, 1.0, -1.426e-07, 0.0, -1.0, -1.426e-07, 0.0, -1.0, -1.426e-07, 0.0, -1.0, -1.426e-07, 0.0, -1.0, 0.0, -1.0, 0.0, 0.0, -1.0, 0.0, 0.0, -1.0, 0.0, 0.0, -1.0, 0.0, 1.0, 0.0, 0.0, 1.0, 0.0, 0.0, 1.0, 0.0, 0.0, 1.0, 0.0, 0.0, 1.0, 0.0, 0.0, 1.0, 0.0, 0.0, 1.0, 0.0, 0.0, 1.0, 0.0, 0.0, -1.0, 0.0, 0.0, -1.0, 0.0, 0.0, -1.0, 0.0, 0.0, -1.0, 0.0, 0.0, -1.0, 0.0, 0.0, -1.0, 0.0, 0.0, -1.0, 0.0, 0.0, -1.0, 0.0, 0.0, 1.0, 0.0, 0.0, 1.0, 0.0, 0.0, 1.0, 0.0, 0.0, 1.0, 0.0, 0.0, 0.0, -1.0, 0.0, 0.0, -1.0, 0.0, 0.0, -1.0, 0.0, 0.0, -1.0, 0.0, 1.0, 0.0, 0.0, 1.0, 0.0, 0.0, 1.0, 0.0, 0.0, 1.0, 0.0, 0.0, 0.0, 0.0, -1.0, 0.0, 0.0, -1.0, 0.0, 0.0, -1.0, 0.0, 0.0, -1.0, -0.4296, 0.0, -0.903, -0.4296, 0.0, -0.903, -0.4296, 0.0, -0.903, -0.4296, 0.0, -0.903, -0.9474, 0.0, -0.32, -0.9474, 0.0, -0.32, -0.9474, 0.0, -0.32, -0.9474, 0.0, -0.32, 0.0, 0.0, -1.0, 0.0, 0.0, -1.0, 0.0, 0.0, -1.0, 0.0, 0.0, -1.0, 0.4032, -0.9151, 0.0, 0.4032, -0.9151, 0.0, 0.4032, -0.9151, 0.0, 0.4032, -0.9151, 0.0, 0.0, 0.0, 1.0, 0.0, 0.0, 1.0, 0.0, 0.0, 1.0, 0.0, 0.0, 1.0, 0.0, 0.0, 1.0, 0.0, 0.0, 1.0, 0.0, 0.0, 1.0, 0.0, 0.0, 1.0, -0.4032, -0.9151, 0.0, -0.4032, -0.9151, 0.0, -0.4032, -0.9151, 0.0, -0.4032, -0.9151, 0.0, -3.825e-07, 0.0, -1.0, -3.825e-07, 0.0, -1.0, -3.825e-07, 0.0, -1.0, -3.825e-07, 0.0, -1.0, -0.4032, 0.9151, 0.0, -0.4032, 0.9151, 0.0, -0.4032, 0.9151, 0.0, -0.4032, 0.9151, 0.0, 0.4029, 0.9143, -0.04171, 0.4029, 0.9143, -0.04171, 0.4029, 0.9143, -0.04171, 0.4029, 0.9143, -0.04171, -0.4028, 0.9143, -0.04172, -0.4028, 0.9143, -0.04172, -0.4028, 0.9143, -0.04172, -0.4028, 0.9143, -0.04172, -0.4031, 0.9151, 0.0, -0.4031, 0.9151, 0.0, -0.4031, 0.9151, 0.0, -0.4031, 0.9151, 0.0, 0.4032, 0.9151, 0.0, 0.4032, 0.9151, 0.0, 0.4032, 0.9151, 0.0, 0.4032, 0.9151, 0.0, -0.4031, -0.9151, 0.0, -0.4031, -0.9151, 0.0, -0.4031, -0.9151, 0.0, -0.4031, -0.9151, 0.0, 0.4032, -0.9151, 0.0, 0.4032, -0.9151, 0.0, 0.4032, -0.9151, 0.0, 0.4032, -0.9151, 0.0, 1.0, 0.0, 0.0, 1.0, 0.0, 0.0, 1.0, 0.0, 0.0, 1.0, 0.0, 0.0, -1.0, 0.0, 0.0, -1.0, 0.0, 0.0, -1.0, 0.0, 0.0, -1.0, 0.0, 0.0, 0.0, 0.0, -1.0, 0.0, 0.0, -1.0, 0.0, 0.0, -1.0, 0.0, 0.0, -1.0, -1.687e-06, 0.0, -1.0, -1.687e-06, 0.0, -1.0, -1.687e-06, 0.0, -1.0, -1.687e-06, 0.0, -1.0, 0.0, 0.0, -1.0, 0.0, 0.0, -1.0, 0.0, 0.0, -1.0, 0.0, 0.0, -1.0, 1.687e-06, 0.0, -1.0, 1.687e-06, 0.0, -1.0, 1.687e-06, 0.0, -1.0, 1.687e-06, 0.0, -1.0, 0.0, 0.0, -1.0, 0.0, 0.0, -1.0, 0.0, 0.0, -1.0, 0.0, 0.0, -1.0, -3.374e-06, 0.0, -1.0, -3.374e-06, 0.0, -1.0, -3.374e-06, 0.0, -1.0, -3.374e-06, 0.0, -1.0, 0.0, 0.0, -1.0, 0.0, 0.0, -1.0, 0.0, 0.0, -1.0, 0.0, 0.0, -1.0, 0.0, 0.0, -1.0, 0.0, 0.0, -1.0, 0.0, 0.0, -1.0, 0.0, 0.0, -1.0, -0.4028, -0.9143, -0.04172, -0.4028, -0.9143, -0.04172, -0.4028, -0.9143, -0.04172, -0.4028, -0.9143, -0.04172, 0.4029, -0.9143, -0.04171, 0.4029, -0.9143, -0.04171, 0.4029, -0.9143, -0.04171, 0.4029, -0.9143, -0.04171, 0.999, 0.0, -0.04364, 0.999, 0.0, -0.04364, 0.999, 0.0, -0.04364, 0.999, 0.0, -0.04364, -0.999, 0.0, -0.0437, -0.999, 0.0, -0.0437, -0.999, 0.0, -0.0437, -0.999, 0.0, -0.0437, 0.0, 1.0, 0.0, 0.0, 1.0, 0.0, 0.0, 1.0, 0.0, 0.0, 1.0, 0.0, 0.0, 0.0, -1.0, 0.0, 0.0, -1.0, 0.0, 0.0, -1.0, 0.0, 0.0, -1.0, 1.0, 0.0, 0.0, 1.0, 0.0, 0.0, 1.0, 0.0, 0.0, 1.0, 0.0, 0.0, -1.0, 0.0, 0.0, -1.0, 0.0, 0.0, -1.0, 0.0, 0.0, -1.0, 0.0, 0.0, 0.0, -1.0, 0.0, 0.0, -1.0, 0.0, 0.0, -1.0, 0.0, 0.0, -1.0, 0.0, -1.0, 0.0, 0.0, -1.0, 0.0, 0.0, -1.0, 0.0, 0.0, -1.0, 0.0, 0.0, 0.0, 1.0, 0.0, 0.0, 1.0, 0.0, 0.0, 1.0, 0.0, 0.0, 1.0, 0.0, 0.4372, 0.8994, -0.001437, 0.4372, 0.8994, -0.001437, 0.4372, 0.8994, -0.001437, 0.4372, 0.8994, -0.001437, -0.4372, 0.8994, -0.001437, -0.4372, 0.8994, -0.001437, -0.4372, 0.8994, -0.001437, -0.4372, 0.8994, -0.001437, -4.993e-07, 0.0, -1.0, -4.993e-07, 0.0, -1.0, -4.993e-07, 0.0, -1.0, -4.993e-07, 0.0, -1.0, 4.993e-07, 0.0, -1.0, 4.993e-07, 0.0, -1.0, 4.993e-07, 0.0, -1.0, 4.993e-07, 0.0, -1.0, -0.4372, -0.8994, -0.001437, -0.4372, -0.8994, -0.001437, -0.4372, -0.8994, -0.001437, -0.4372, -0.8994, -0.001437, 0.4372, -0.8994, -0.001437, 0.4372, -0.8994, -0.001437, 0.4372, -0.8994, -0.001437, 0.4372, -0.8994, -0.001437, 1.0, 0.0, -0.001386, 1.0, 0.0, -0.001386, 1.0, 0.0, -0.001386, 1.0, 0.0, -0.001386, -1.0, 0.0, -0.001386, -1.0, 0.0, -0.001386, -1.0, 0.0, -0.001386, -1.0, 0.0, -0.001386, -0.4371, 0.8994, 0.008547, -0.4371, 0.8994, 0.008547, -0.4371, 0.8994, 0.008547, -0.4371, 0.8994, 0.008547, 0.4372, 0.8993, 0.008547, 0.4372, 0.8993, 0.008547, 0.4372, 0.8993, 0.008547, 0.4372, 0.8993, 0.008547, 0.0, 0.0, 1.0, 0.0, 0.0, 1.0, 0.0, 0.0, 1.0, 0.0, 0.0, 1.0, 1.65e-07, 0.0, 1.0, 1.65e-07, 0.0, 1.0, 1.65e-07, 0.0, 1.0, 1.65e-07, 0.0, 1.0, 0.4372, -0.8993, 0.008548, 0.4372, -0.8993, 0.008548, 0.4372, -0.8993, 0.008548, 0.4372, -0.8993, 0.008548, -0.4371, -0.8994, 0.008547, -0.4371, -0.8994, 0.008547, -0.4371, -0.8994, 0.008547, -0.4371, -0.8994, 0.008547, -1.0, 0.0, 0.008258, -1.0, 0.0, 0.008258, -1.0, 0.0, 0.008258, -1.0, 0.0, 0.008258, 1.0, 0.0, 0.008258, 1.0, 0.0, 0.008258, 1.0, 0.0, 0.008258, 1.0, 0.0, 0.008258, 1.421e-06, 0.0, 1.0, 1.421e-06, 0.0, 1.0, 1.421e-06, 0.0, 1.0, 1.421e-06, 0.0, 1.0, -1.894e-06, 0.0, 1.0, -1.894e-06, 0.0, 1.0, -1.894e-06, 0.0, 1.0, -1.894e-06, 0.0, 1.0, 0.4352, 0.8995, -0.03907, 0.4352, 0.8995, -0.03907, 0.4352, 0.8995, -0.03907, 0.4352, 0.8995, -0.03907, -0.4353, 0.8995, 0.03758, -0.4353, 0.8995, 0.03758, -0.4353, 0.8995, 0.03758, -0.4353, 0.8995, 0.03758, 0.9492, 0.0, 0.3147, 0.9492, 0.0, 0.3147, 0.9492, 0.0, 0.3147, 0.9492, 0.0, 0.3147, 0.4301, -0.821, 0.3755, 0.4301, -0.821, 0.3755, 0.4301, -0.821, 0.3755, 0.4301, -0.821, 0.3755, -0.4352, -0.8995, 0.03757, -0.4352, -0.8995, 0.03757, -0.4352, -0.8995, 0.03757, -0.4352, -0.8995, 0.03757, 0.4351, -0.8995, -0.03906, 0.4351, -0.8995, -0.03906, 0.4351, -0.8995, -0.03906, 0.4351, -0.8995, -0.03906, 0.9961, 0.0, -0.08842, 0.9961, 0.0, -0.08842, 0.9961, 0.0, -0.08842, 0.9961, 0.0, -0.08842, -0.9962, 0.0, 0.08699, -0.9962, 0.0, 0.08699, -0.9962, 0.0, 0.08699, -0.9962, 0.0, 0.08699, 0.997, -0.03422, -0.06989, 0.997, -0.03422, -0.06989, 0.997, -0.03422, -0.06989, 0.997, -0.03422, -0.06989, -0.03489, -0.9994, -0.0085, -0.03489, -0.9994, -0.0085, -0.03489, -0.9994, -0.0085, -0.03489, -0.9994, -0.0085, -0.997, 0.03419, 0.06989, -0.997, 0.03419, 0.06989, -0.997, 0.03419, 0.06989, -0.997, 0.03419, 0.06989, 0.03489, 0.9994, 0.0085, 0.03489, 0.9994, 0.0085, 0.03489, 0.9994, 0.0085, 0.03489, 0.9994, 0.0085, 0.997, -0.03422, -0.06989, 0.997, -0.03422, -0.06989, 0.997, -0.03422, -0.06989, 0.997, -0.03422, -0.06989, -0.03489, -0.9994, -0.0085, -0.03489, -0.9994, -0.0085, -0.03489, -0.9994, -0.0085, -0.03489, -0.9994, -0.0085, -0.997, 0.03419, 0.06989, -0.997, 0.03419, 0.06989, -0.997, 0.03419, 0.06989, -0.997, 0.03419, 0.06989, 0.03489, 0.9994, 0.0085, 0.03489, 0.9994, 0.0085, 0.03489, 0.9994, 0.0085, 0.03489, 0.9994, 0.0085, -0.06785, -0.002762, -0.9977, -0.06785, -0.002762, -0.9977, -0.06785, -0.002762, -0.9977, -0.06785, -0.002762, -0.9977, 0.9994, -0.03492, 0.0, 0.9994, -0.03492, 0.0, 0.9994, -0.03492, 0.0, 0.9994, -0.03492, 0.0, -0.9994, 0.03484, 0.0, -0.9994, 0.03484, 0.0, -0.9994, 0.03484, 0.0, -0.9994, 0.03484, 0.0, 1.0, 0.009098, 0.0, 1.0, 0.009098, 0.0, 1.0, 0.009098, 0.0, 1.0, 0.009098, 0.0, -0.9994, 0.03484, 0.0, -0.9994, 0.03484, 0.0, -0.9994, 0.03484, 0.0, -0.9994, 0.03484, 0.0, 0.9994, -0.03492, 0.0, 0.9994, -0.03492, 0.0, 0.9994, -0.03492, 0.0, 0.9994, -0.03492, 0.0, -0.06765, 0.002322, -0.9977, -0.06765, 0.002322, -0.9977, -0.06765, 0.002322, -0.9977, -0.06765, 0.002322, -0.9977, -0.03431, -0.9994, 0.0, -0.03431, -0.9994, 0.0, -0.03431, -0.9994, 0.0, -0.03431, -0.9994, 0.0, -0.009075, 1.0, 0.0, -0.009075, 1.0, 0.0, -0.009075, 1.0, 0.0, -0.009075, 1.0, 0.0, -1.0, -0.009098, 0.0, -1.0, -0.009098, 0.0, -1.0, -0.009098, 0.0, -1.0, -0.009098, 0.0, 1.0, 0.009108, 0.0, 1.0, 0.009108, 0.0, 1.0, 0.009108, 0.0, 1.0, 0.009108, 0.0, -0.06785, -0.002736, -0.9977, -0.06785, -0.002736, -0.9977, -0.06785, -0.002736, -0.9977, -0.06785, -0.002736, -0.9977, -1.0, -0.009052, 0.0, -1.0, -0.009052, 0.0, -1.0, -0.009052, 0.0, -1.0, -0.009052, 0.0, -1.939e-05, 0.002152, 1.0, -1.939e-05, 0.002152, 1.0, -1.939e-05, 0.002152, 1.0, -1.939e-05, 0.002152, 1.0, 1.953e-05, -0.002152, -1.0, 1.953e-05, -0.002152, -1.0, 1.953e-05, -0.002152, -1.0, 1.953e-05, -0.002152, -1.0, 0.009075, -1.0, 0.0, 0.009075, -1.0, 0.0, 0.009075, -1.0, 0.0, 0.009075, -1.0, 0.0, 0.06739, -0.01059, 0.9977, 0.06739, -0.01059, 0.9977, 0.06739, -0.01059, 0.9977, 0.06739, -0.01059, 0.9977, 0.06782, 0.002764, 0.9977, 0.06782, 0.002764, 0.9977, 0.06782, 0.002764, 0.9977, 0.06782, 0.002764, 0.9977, 0.06785, 0.002762, 0.9977, 0.06785, 0.002762, 0.9977, 0.06785, 0.002762, 0.9977, 0.06785, 0.002762, 0.9977, 0.06739, -0.01059, 0.9977, 0.06739, -0.01059, 0.9977, 0.06739, -0.01059, 0.9977, 0.06739, -0.01059, 0.9977, 0.03431, 0.9994, 0.0, 0.03431, 0.9994, 0.0, 0.03431, 0.9994, 0.0, 0.03431, 0.9994, 0.0, 0.9994, -0.03429, 0.0, 0.9994, -0.03429, 0.0, 0.9994, -0.03429, 0.0, 0.9994, -0.03429, 0.0, 0.0677, -0.002324, 0.9977, 0.0677, -0.002324, 0.9977, 0.0677, -0.002324, 0.9977, 0.0677, -0.002324, 0.9977, -0.9994, 0.03432, 0.0, -0.9994, 0.03432, 0.0, -0.9994, 0.03432, 0.0, -0.9994, 0.03432, 0.0, -0.9613, 0.0, -0.2755, -0.9613, 0.0, -0.2755, -0.9613, 0.0, -0.2755, -0.9613, 0.0, -0.2755, 0.8914, 0.0, -0.4531, 0.8914, 0.0, -0.4531, 0.8914, 0.0, -0.4531, 0.8914, 0.0, -0.4531, -0.8734, 0.0, 0.4871, -0.8734, 0.0, 0.4871, -0.8734, 0.0, 0.4871, -0.8734, 0.0, 0.4871, -0.3617, 0.8164, 0.4502, -0.3617, 0.8164, 0.4502, -0.3617, 0.8164, 0.4502, -0.3617, 0.8164, 0.4502, 0.4302, 0.8209, 0.3755, 0.4302, 0.8209, 0.3755, 0.4302, 0.8209, 0.3755, 0.4302, 0.8209, 0.3755, -0.3617, -0.8164, 0.4503, -0.3617, -0.8164, 0.4503, -0.3617, -0.8164, 0.4503, -0.3617, -0.8164, 0.4503, 0.1055, 0.3683, -0.9237, 0.1055, 0.3683, -0.9237, 0.1055, 0.3683, -0.9237, -0.2473, 0.3594, -0.8998, -0.2473, 0.3594, -0.8998, -0.2473, 0.3594, -0.8998, -0.4341, 0.8354, -0.3371, -0.4341, 0.8354, -0.3371, -0.4341, 0.8354, -0.3371, -0.4341, 0.8354, -0.3371, 0.3717, 0.8308, -0.4142, 0.3717, 0.8308, -0.4142, 0.3717, 0.8308, -0.4142, 0.3717, 0.8308, -0.4142, -0.4341, -0.8354, -0.3371, -0.4341, -0.8354, -0.3371, -0.4341, -0.8354, -0.3371, -0.4341, -0.8354, -0.3371, 0.3716, -0.8309, -0.4142, 0.3716, -0.8309, -0.4142, 0.3716, -0.8309, -0.4142, 0.3716, -0.8309, -0.4142, -0.2473, -0.3594, -0.8998, -0.2473, -0.3594, -0.8998, -0.2473, -0.3594, -0.8998, 0.3548, 0.0, -0.9349, 0.3548, 0.0, -0.9349, 0.3548, 0.0, -0.9349, -0.4762, 0.0, -0.8793, -0.4762, 0.0, -0.8793, -0.4762, 0.0, -0.8793, 0.1055, -0.3683, -0.9237, 0.1055, -0.3683, -0.9237, 0.1055, -0.3683, -0.9237])] * 3)])
me_cube = bpy.data.meshes.new('Cube')
me_cube.from_pydata([(-1.0, -1.0, -1.0), (-1.0, -1.0, 1.0), (-1.0, 1.0, -1.0), (-1.0, 1.0, 1.0), (1.0, -1.0, -1.0), (1.0, -1.0, 1.0), (1.0, 1.0, -1.0), (1.0, 1.0, 1.0)], [], [(0, 1, 3, 2), (2, 3, 7, 6), (6, 7, 5, 4), (4, 5, 1, 0), (2, 6, 4, 0), (7, 3, 1, 5)])
_uv = me_cube.uv_layers.new(name='UVMap')
_uv.uv.foreach_set('vector', [0.375, 0.0, 0.625, 0.0, 0.625, 0.25, 0.375, 0.25, 0.375, 0.25, 0.625, 0.25, 0.625, 0.5, 0.375, 0.5, 0.375, 0.5, 0.625, 0.5, 0.625, 0.75, 0.375, 0.75, 0.375, 0.75, 0.625, 0.75, 0.625, 1.0, 0.375, 1.0, 0.125, 0.5, 0.375, 0.5, 0.375, 0.75, 0.125, 0.75, 0.625, 0.5, 0.875, 0.5, 0.875, 0.75, 0.625, 0.75])
me_cube.use_remesh_fix_poles = True
me_cube.use_remesh_preserve_attributes = False
me_cube.use_mirror_vertex_groups = False
me_cube.update()
me_cube_001 = bpy.data.meshes.new('Cube.001')
me_cube_001.from_pydata([(-0.002255, -0.007501, 0.009892), (-0.00458, 0.05375, 0.008937), (0.003758, 0.05393, 0.008937), (0.004153, -0.007359, 0.009891), (0.003758, 0.05393, 0.01722), (0.004153, -0.00736, 0.01626), (-0.00458, 0.05375, 0.01722), (-0.002255, -0.007502, 0.01626), (-0.002495, -0.007505, -0.01795), (0.004393, -0.007352, -0.01795), (0.00456, -0.03322, -0.01017), (-0.001514, -0.03336, -0.01017), (0.002483, 0.0539, 0.01574), (0.002483, 0.0539, 0.01041), (0.001828, 0.08341, 0.004406), (0.001994, 0.09146, 0.01715), (-0.00458, 0.05375, -0.01867), (0.003758, 0.05393, -0.01867), (0.003758, 0.05393, -0.01038), (0.004393, -0.007353, -0.01111), (-0.00458, 0.05375, -0.01038), (-0.002495, -0.007506, -0.01111), (0.00453, -0.03187, -0.004284), (-0.003345, 0.05378, 0.01041), (-0.003345, 0.05378, 0.01574), (-0.004531, 0.09131, 0.01715), (-0.004, 0.08328, 0.004406), (-0.002315, 0.0538, -0.01719), (0.001492, 0.05388, -0.01719), (0.001492, 0.05388, -0.01186), (-0.002315, 0.0538, -0.01186), (-0.00468, 0.09806, 0.02214), (0.001844, 0.0982, 0.02214), (0.001596, 0.1094, 0.02268), (-0.004929, 0.1093, 0.02268), (-0.003077, 0.08816, -0.004707), (-0.00291, 0.08061, 0.002497), (-0.004171, 0.09097, -0.00259), (0.001236, 0.06541, -0.008322), (-0.002571, 0.06533, -0.008322), (-0.002721, 0.07211, -0.0167), (0.001086, 0.07219, -0.0167), (0.0008974, 0.08069, 0.002497), (0.0007297, 0.08824, -0.004707), (0.001658, 0.0911, -0.00259), (0.001383, 0.119, 0.01162), (-0.005141, 0.1188, 0.01162), (0.0001662, 0.1235, -0.01589), (-0.003857, 0.1234, -0.01589), (0.0002979, 0.1176, -0.01819), (-0.003725, 0.1175, -0.01819), (0.001709, 0.1043, -0.005779), (-0.004815, 0.1041, -0.005779), (0.001874, 0.09685, -0.0007884), (-0.004651, 0.09671, -0.0007883), (0.004494, -0.03255, 0.01011), (0.004494, -0.03255, 0.01604), (-0.001478, -0.03268, 0.01604), (-0.001478, -0.03268, 0.01011), (-0.001544, -0.032, -0.004284)], [], [(0, 1, 2, 3), (3, 2, 4, 5), (5, 4, 6, 7), (7, 6, 1, 0), (8, 9, 10, 11), (12, 13, 14, 15), (8, 16, 17, 9), (9, 17, 18, 19), (19, 18, 20, 21), (21, 20, 16, 8), (9, 19, 22, 10), (23, 24, 25, 26), (23, 13, 2, 1), (13, 12, 4, 2), (12, 24, 6, 4), (24, 23, 1, 6), (27, 28, 17, 16), (28, 29, 18, 17), (29, 30, 20, 18), (30, 27, 16, 20), (31, 32, 33, 34), (35, 36, 26, 37), (30, 29, 38, 39), (28, 27, 40, 41), (24, 12, 15, 25), (13, 23, 26, 14), (27, 30, 39, 40), (29, 28, 41, 38), (25, 15, 32, 31), (42, 43, 44, 14), (36, 42, 14, 26), (43, 35, 37, 44), (34, 33, 45, 46), (46, 45, 47, 48), (48, 47, 49, 50), (50, 49, 51, 52), (52, 51, 53, 54), (37, 54, 53, 44), (25, 54, 37, 26), (15, 14, 44, 53), (45, 51, 49, 47), (48, 50, 52, 46), (46, 52, 54, 34), (33, 53, 51, 45), (15, 53, 33, 32), (25, 31, 34, 54), (41, 40, 35, 43), (39, 38, 42, 36), (38, 41, 43, 42), (40, 39, 36, 35), (55, 56, 57, 58), (10, 22, 59, 11), (7, 0, 58, 57), (19, 21, 59, 22), (3, 5, 56, 55), (21, 8, 11, 59), (0, 3, 55, 58), (5, 7, 57, 56)])
_uv = me_cube_001.uv_layers.new(name='UVMap')
_uv.uv.foreach_set('vector', [0.8719, 0.3092, 0.8638, 0.9624, 0.8638, 0.9624, 0.8719, 0.3092, 0.8719, 0.3092, 0.8638, 0.9624, 0.9521, 0.9624, 0.944, 0.3092, 0.944, 0.3092, 0.9521, 0.9624, 0.9521, 0.9624, 0.944, 0.3092, 0.944, 0.3092, 0.9521, 0.9624, 0.8638, 0.9624, 0.8719, 0.3092, 0.8711, 0.3092, 0.8711, 0.3092, 0.8765, 0.04068, 0.8765, 0.04068, 0.5103, 0.05104, 0.4405, 0.05104, 0.3618, 0.4374, 0.5287, 0.5427, 0.8711, 0.3092, 0.8634, 0.9624, 0.8634, 0.9624, 0.8711, 0.3092, 0.8711, 0.3092, 0.8634, 0.9624, 0.9517, 0.9624, 0.944, 0.3092, 0.944, 0.3092, 0.9517, 0.9624, 0.9517, 0.9624, 0.944, 0.3092, 0.944, 0.3092, 0.9517, 0.9624, 0.8634, 0.9624, 0.8711, 0.3092, 0.8711, 0.3092, 0.944, 0.3092, 0.9395, 0.04081, 0.8765, 0.04068, 0.4405, 0.05104, 0.5103, 0.05104, 0.5287, 0.5427, 0.3618, 0.4374, 0.8796, 0.9791, 0.8796, 0.9791, 0.8638, 0.9624, 0.8638, 0.9624, 0.8796, 0.9791, 0.9364, 0.9791, 0.9521, 0.9624, 0.8638, 0.9624, 0.9364, 0.9791, 0.9364, 0.9791, 0.9521, 0.9624, 0.9521, 0.9624, 0.9364, 0.9791, 0.8796, 0.9791, 0.8638, 0.9624, 0.9521, 0.9624, 0.8792, 0.9791, 0.8792, 0.9791, 0.8634, 0.9624, 0.8634, 0.9624, 0.8792, 0.9791, 0.936, 0.9791, 0.9517, 0.9624, 0.8634, 0.9624, 0.936, 0.9791, 0.936, 0.9791, 0.9517, 0.9624, 0.9517, 0.9624, 0.936, 0.9791, 0.8792, 0.9791, 0.8634, 0.9624, 0.9517, 0.9624, 0.594, 0.631, 0.594, 0.631, 0.6011, 0.7776, 0.6011, 0.7776, 0.2425, 0.5009, 0.3368, 0.4021, 0.3618, 0.4374, 0.2702, 0.538, 0.1489, 0.05104, 0.1489, 0.05104, 0.1952, 0.202, 0.1952, 0.202, 0.07912, 0.05104, 0.07912, 0.05104, 0.08546, 0.2907, 0.08546, 0.2907, 0.5103, 0.05104, 0.5103, 0.05104, 0.5287, 0.5427, 0.5287, 0.5427, 0.4405, 0.05104, 0.4405, 0.05104, 0.3618, 0.4374, 0.3618, 0.4374, 0.07912, 0.05104, 0.1489, 0.05104, 0.1952, 0.202, 0.08546, 0.2907, 0.1489, 0.05104, 0.07912, 0.05104, 0.08546, 0.2907, 0.1952, 0.202, 0.5287, 0.5427, 0.5287, 0.5427, 0.594, 0.631, 0.594, 0.631, 0.3368, 0.4021, 0.2425, 0.5009, 0.2702, 0.538, 0.3618, 0.4374, 0.3368, 0.4021, 0.3368, 0.4021, 0.3618, 0.4374, 0.3618, 0.4374, 0.2425, 0.5009, 0.2425, 0.5009, 0.2702, 0.538, 0.2702, 0.538, 0.6011, 0.7776, 0.6011, 0.7776, 0.4563, 0.903, 0.4563, 0.903, 0.4563, 0.903, 0.4563, 0.903, 0.09602, 0.963, 0.09602, 0.963, 0.09602, 0.963, 0.09602, 0.963, 0.06599, 0.8853, 0.06599, 0.8853, 0.06599, 0.8853, 0.06599, 0.8853, 0.2285, 0.7105, 0.2285, 0.7105, 0.2285, 0.7105, 0.2285, 0.7105, 0.2938, 0.6134, 0.2938, 0.6134, 0.2702, 0.538, 0.2938, 0.6134, 0.2938, 0.6134, 0.2702, 0.538, 0.5287, 0.5427, 0.2938, 0.6134, 0.2702, 0.538, 0.3618, 0.4374, 0.5287, 0.5427, 0.3618, 0.4374, 0.2702, 0.538, 0.2938, 0.6134, 0.4563, 0.903, 0.2285, 0.7105, 0.06599, 0.8853, 0.09602, 0.963, 0.09602, 0.963, 0.06599, 0.8853, 0.2285, 0.7105, 0.4563, 0.903, 0.4563, 0.903, 0.2285, 0.7105, 0.2938, 0.6134, 0.6011, 0.7776, 0.6011, 0.7776, 0.2938, 0.6134, 0.2285, 0.7105, 0.4563, 0.903, 0.5287, 0.5427, 0.2938, 0.6134, 0.6011, 0.7776, 0.594, 0.631, 0.5287, 0.5427, 0.594, 0.631, 0.6011, 0.7776, 0.2938, 0.6134, 0.08546, 0.2907, 0.08546, 0.2907, 0.2425, 0.5009, 0.2425, 0.5009, 0.1952, 0.202, 0.1952, 0.202, 0.3368, 0.4021, 0.3368, 0.4021, 0.1952, 0.202, 0.08546, 0.2907, 0.2425, 0.5009, 0.3368, 0.4021, 0.08546, 0.2907, 0.1952, 0.202, 0.3368, 0.4021, 0.2425, 0.5009, 0.8763, 0.04074, 0.9396, 0.04074, 0.9396, 0.04074, 0.8763, 0.04074, 0.8765, 0.04068, 0.9395, 0.04081, 0.9395, 0.04081, 0.8765, 0.04068, 0.944, 0.3092, 0.8719, 0.3092, 0.8763, 0.04074, 0.9396, 0.04074, 0.944, 0.3092, 0.944, 0.3092, 0.9395, 0.04081, 0.9395, 0.04081, 0.8719, 0.3092, 0.944, 0.3092, 0.9396, 0.04074, 0.8763, 0.04074, 0.944, 0.3092, 0.8711, 0.3092, 0.8765, 0.04068, 0.9395, 0.04081, 0.8719, 0.3092, 0.8719, 0.3092, 0.8763, 0.04074, 0.8763, 0.04074, 0.944, 0.3092, 0.944, 0.3092, 0.9396, 0.04074, 0.9396, 0.04074])
me_cube_001.materials.append(mat_material_001)
me_cube_001.use_remesh_preserve_volume = False
me_cube_001.use_remesh_preserve_attributes = False
me_cube_001.use_mirror_vertex_groups = False
me_cube_001.update()
me_cube_001.normals_split_custom_set([tuple(v) for v in zip(*[iter([0.0003345, -0.01557, -0.9999, 0.0003345, -0.01557, -0.9999, 0.0003345, -0.01557, -0.9999, 0.0003345, -0.01557, -0.9999, 1.0, 0.00645, -1.208e-05, 1.0, 0.00645, -1.208e-05, 1.0, 0.00645, -1.208e-05, 1.0, 0.00645, -1.208e-05, 0.0003587, -0.01567, 0.9999, 0.0003587, -0.01567, 0.9999, 0.0003587, -0.01567, 0.9999, 0.0003587, -0.01567, 0.9999, -0.9993, -0.03793, 1.018e-05, -0.9993, -0.03793, 1.018e-05, -0.9993, -0.03793, 1.018e-05, -0.9993, -0.03793, 1.018e-05, 0.006385, -0.2881, -0.9576, 0.006385, -0.2881, -0.9576, 0.006385, -0.2881, -0.9576, 0.006385, -0.2881, -0.9576, 0.9997, 0.01595, -0.01626, 0.9997, 0.01595, -0.01626, 0.9997, 0.01595, -0.01626, 0.9997, 0.01595, -0.01626, 0.0002479, -0.01169, -0.9999, 0.0002479, -0.01169, -0.9999, 0.0002479, -0.01169, -0.9999, 0.0002479, -0.01169, -0.9999, 0.9999, 0.01036, -1.183e-05, 0.9999, 0.01036, -1.183e-05, 0.9999, 0.01036, -1.183e-05, 0.9999, 0.01036, -1.183e-05, 0.000273, -0.0118, 0.9999, 0.000273, -0.0118, 0.9999, 0.000273, -0.0118, 0.9999, 0.000273, -0.0118, 0.9999, -0.9994, -0.03402, 1.043e-05, -0.9994, -0.03402, 1.043e-05, -0.9994, -0.03402, 1.043e-05, -0.9994, -0.03402, 1.043e-05, 1.0, 0.006522, 0.001654, 1.0, 0.006522, 0.001654, 1.0, 0.006522, 0.001654, 1.0, 0.006522, 0.001654, -0.9995, -0.02857, -0.01662, -0.9995, -0.02857, -0.01662, -0.9995, -0.02857, -0.01662, -0.9995, -0.02857, -0.01662, -0.02219, 0.9998, 5.562e-05, -0.02219, 0.9998, 5.562e-05, -0.02219, 0.9998, 5.562e-05, -0.02219, 0.9998, 5.562e-05, -0.02219, 0.9998, 5.977e-05, -0.02219, 0.9998, 5.977e-05, -0.02219, 0.9998, 5.977e-05, -0.02219, 0.9998, 5.977e-05, -0.02219, 0.9998, 5.84e-05, -0.02219, 0.9998, 5.84e-05, -0.02219, 0.9998, 5.84e-05, -0.02219, 0.9998, 5.84e-05, -0.02219, 0.9998, 5.956e-05, -0.02219, 0.9998, 5.956e-05, -0.02219, 0.9998, 5.956e-05, -0.02219, 0.9998, 5.956e-05, -0.02219, 0.9998, 5.839e-05, -0.02219, 0.9998, 5.839e-05, -0.02219, 0.9998, 5.839e-05, -0.02219, 0.9998, 5.839e-05, -0.02219, 0.9998, 5.985e-05, -0.02219, 0.9998, 5.985e-05, -0.02219, 0.9998, 5.985e-05, -0.02219, 0.9998, 5.985e-05, -0.02219, 0.9998, 5.835e-05, -0.02219, 0.9998, 5.835e-05, -0.02219, 0.9998, 5.835e-05, -0.02219, 0.9998, 5.835e-05, -0.02219, 0.9998, 5.887e-05, -0.02219, 0.9998, 5.887e-05, -0.02219, 0.9998, 5.887e-05, -0.02219, 0.9998, 5.887e-05, 0.001079, -0.04813, 0.9988, 0.001079, -0.04813, 0.9988, 0.001079, -0.04813, 0.9988, 0.001079, -0.04813, 0.9988, -0.9513, -0.2213, -0.2148, -0.9513, -0.2213, -0.2148, -0.9513, -0.2213, -0.2148, -0.9513, -0.2213, -0.2148, 0.006525, -0.2934, 0.956, 0.006525, -0.2934, 0.956, 0.006525, -0.2934, 0.956, 0.006525, -0.2934, 0.956, -0.0005998, 0.02653, -0.9996, -0.0005998, 0.02653, -0.9996, -0.0005998, 0.02653, -0.9996, -0.0005998, 0.02653, -0.9996, 0.0008439, -0.03751, 0.9993, 0.0008439, -0.03751, 0.9993, 0.0008439, -0.03751, 0.9993, 0.0008439, -0.03751, 0.9993, 0.004416, -0.1994, -0.9799, 0.004416, -0.1994, -0.9799, 0.004416, -0.1994, -0.9799, 0.004416, -0.1994, -0.9799, -0.9998, -0.02219, 1.11e-05, -0.9998, -0.02219, 1.11e-05, -0.9998, -0.02219, 1.11e-05, -0.9998, -0.02219, 1.11e-05, 0.9998, 0.02219, -1.114e-05, 0.9998, 0.02219, -1.114e-05, 0.9998, 0.02219, -1.114e-05, 0.9998, 0.02219, -1.114e-05, 0.01321, -0.5947, 0.8038, 0.01321, -0.5947, 0.8038, 0.01321, -0.5947, 0.8038, 0.01321, -0.5947, 0.8038, 0.9631, -0.1716, -0.2071, 0.9631, -0.1716, -0.2071, 0.9631, -0.1716, -0.2071, 0.9631, -0.1716, -0.2071, 0.01283, -0.5776, 0.8162, 0.01283, -0.5776, 0.8162, 0.01283, -0.5776, 0.8162, 0.01283, -0.5776, 0.8162, -0.01329, 0.5985, -0.801, -0.01329, 0.5985, -0.801, -0.01329, 0.5985, -0.801, -0.01329, 0.5985, -0.801, -0.01677, 0.7558, 0.6546, -0.01677, 0.7558, 0.6546, -0.01677, 0.7558, 0.6546, -0.01677, 0.7558, 0.6546, -0.02189, 0.9861, 0.1644, -0.02189, 0.9861, 0.1644, -0.02189, 0.9861, 0.1644, -0.02189, 0.9861, 0.1644, -0.00801, 0.3604, -0.9328, -0.00801, 0.3604, -0.9328, -0.00801, 0.3604, -0.9328, -0.00801, 0.3604, -0.9328, 0.0151, -0.6805, -0.7326, 0.0151, -0.6805, -0.7326, 0.0151, -0.6805, -0.7326, 0.0151, -0.6805, -0.7326, 0.01238, -0.558, -0.8298, 0.01238, -0.558, -0.8298, 0.01238, -0.558, -0.8298, 0.01238, -0.558, -0.8298, -0.006642, 0.2987, -0.9543, -0.006642, 0.2987, -0.9543, -0.006642, 0.2987, -0.9543, -0.006642, 0.2987, -0.9543, -0.9983, -0.055, -0.01721, -0.9983, -0.055, -0.01721, -0.9983, -0.055, -0.01721, -0.9983, -0.055, -0.01721, 0.9998, -0.009896, -0.01685, 0.9998, -0.009896, -0.01685, 0.9998, -0.009896, -0.01685, 0.9998, -0.009896, -0.01685, 0.9975, 0.0594, -0.03904, 0.9975, 0.0594, -0.03904, 0.9975, 0.0594, -0.03904, 0.9975, 0.0594, -0.03904, -0.9985, 0.02415, -0.0485, -0.9985, 0.02415, -0.0485, -0.9985, 0.02415, -0.0485, -0.9985, 0.02415, -0.0485, -0.9998, -0.02219, 1.114e-05, -0.9998, -0.02219, 1.114e-05, -0.9998, -0.02219, 1.114e-05, -0.9998, -0.02219, 1.114e-05, 0.9998, 0.02219, -1.114e-05, 0.9998, 0.02219, -1.114e-05, 0.9998, 0.02219, -1.114e-05, 0.9998, 0.02219, -1.114e-05, 0.9998, 0.02219, -1.115e-05, 0.9998, 0.02219, -1.115e-05, 0.9998, 0.02219, -1.115e-05, 0.9998, 0.02219, -1.115e-05, -0.9998, -0.02219, 1.113e-05, -0.9998, -0.02219, 1.113e-05, -0.9998, -0.02219, 1.113e-05, -0.9998, -0.02219, 1.113e-05, -0.01329, 0.5984, -0.8011, -0.01329, 0.5984, -0.8011, -0.01329, 0.5984, -0.8011, -0.01329, 0.5984, -0.8011, 0.01283, -0.5776, 0.8162, 0.01283, -0.5776, 0.8162, 0.01283, -0.5776, 0.8162, 0.01283, -0.5776, 0.8162, 0.9998, 0.02219, -1.114e-05, 0.9998, 0.02219, -1.114e-05, 0.9998, 0.02219, -1.114e-05, 0.9998, 0.02219, -1.114e-05, -0.9998, -0.02219, 1.115e-05, -0.9998, -0.02219, 1.115e-05, -0.9998, -0.02219, 1.115e-05, -0.9998, -0.02219, 1.115e-05, 0.02219, -0.9998, -5.902e-05, 0.02219, -0.9998, -5.902e-05, 0.02219, -0.9998, -5.902e-05, 0.02219, -0.9998, -5.902e-05, 0.02163, -0.9744, 0.2238, 0.02163, -0.9744, 0.2238, 0.02163, -0.9744, 0.2238, 0.02163, -0.9744, 0.2238, -0.9995, -0.03084, 1.061e-05, -0.9995, -0.03084, 1.061e-05, -0.9995, -0.03084, 1.061e-05, -0.9995, -0.03084, 1.061e-05, -0.00594, 0.2681, 0.9634, -0.00594, 0.2681, 0.9634, -0.00594, 0.2681, 0.9634, -0.00594, 0.2681, 0.9634, 0.9999, 0.01354, -1.165e-05, 0.9999, 0.01354, -1.165e-05, 0.9999, 0.01354, -1.165e-05, 0.9999, 0.01354, -1.165e-05, -0.9993, -0.03786, 0.001677, -0.9993, -0.03786, 0.001677, -0.9993, -0.03786, 0.001677, -0.9993, -0.03786, 0.001677, 0.0001787, -0.008553, -1.0, 0.0001787, -0.008553, -1.0, 0.0001787, -0.008553, -1.0, 0.0001787, -0.008553, -1.0, 0.0002039, -0.008671, 1.0, 0.0002039, -0.008671, 1.0, 0.0002039, -0.008671, 1.0, 0.0002039, -0.008671, 1.0])] * 3)])

# ---- objects
ob_0002__0004 = bpy.data.objects.new('.0002_.0004', me_0002__0004)
ob_cube = bpy.data.objects.new('Cube', me_cube)
ob_camera = bpy.data.objects.new('Camera', cam_camera)
ob_cube_001 = bpy.data.objects.new('Cube.001', me_cube_001)

# ---- transforms, parenting, visibility, modifiers, constraints
ob_0002__0004.location = (0.0, 0.2278, 0.1583)
ob_0002__0004.rotation_euler = (1.192e-07, -0.0, -1.571)
ob_0002__0004.lineart.crease_threshold = 0.0
ob_cube.location = (0.0, 0.0, 0.0)
ob_cube.scale = (0.1668, 0.1668, 0.1668)
ob_cube.lineart.crease_threshold = 0.0
ob_camera.location = (1.1, 1.07, 0.9417)
ob_camera.rotation_euler = (1.012, -0.0, 2.356)
ob_camera.lineart.crease_threshold = 0.0
ob_cube_001.location = (-4.517e-11, -1.863e-09, -1.137e-13)
ob_cube_001.rotation_euler = (0.0, 1.571, -0.8168)
ob_cube_001.delta_rotation_euler = (4.161e+05, -516.8, -1.363)
ob_cube_001.lineart.crease_threshold = 0.0

# ---- collection membership
scene.collection.objects.link(ob_0002__0004)
scene.collection.objects.link(ob_cube)
scene.collection.objects.link(ob_camera)
col_collection_1.objects.link(ob_cube_001)

# ---- scene / render settings (as saved in the file)
scene.camera = ob_camera
scene.frame_start = 1; scene.frame_end = 250; scene.frame_set(1)
scene.render.engine = 'BLENDER_EEVEE_NEXT'
scene.render.resolution_percentage = 50
scene.render.dither_intensity = 0.0
scene.cycles.use_denoising = False
scene.cycles.samples = 128
scene.cycles.sampling_pattern = 'TABULATED_SOBOL'
scene.cycles.light_sampling_threshold = 0.0
scene.cycles.use_adaptive_sampling = False
scene.cycles.use_light_tree = False
scene.cycles.blur_glossy = 0.0
scene.cycles.sample_clamp_indirect = 0.0
scene.view_settings.view_transform = 'Standard'
bpy.context.view_layer.update()

# ---- added for rendering (the .blend has no usable light): sun
light_auto_sun = bpy.data.lights.new('AutoSun', 'SUN')
light_auto_sun.energy = 3.0
light_auto_sun.angle = 0.0523599
ob_auto_sun = bpy.data.objects.new('AutoSun', light_auto_sun)
scene.collection.objects.link(ob_auto_sun)
ob_auto_sun.rotation_euler = (0.872665, 0.174533, 0.523599)
bpy.context.view_layer.update()

